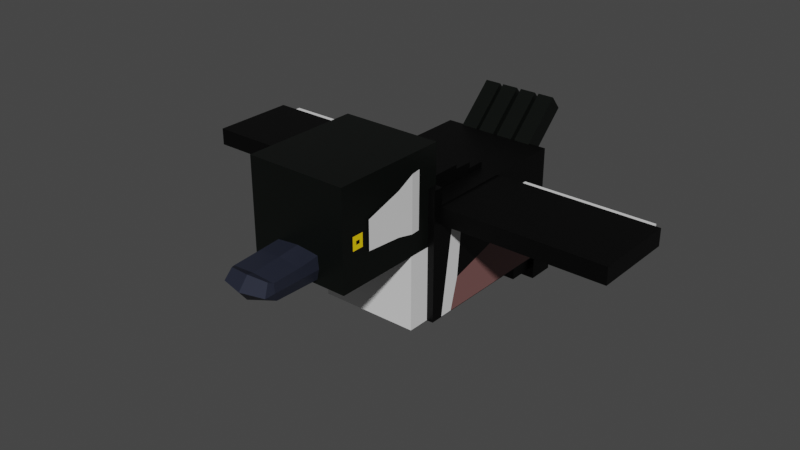 # Source: Fast_Duck_GFX.blend  (saved by Blender 3.0.42; exported with 4.5.12 LTS)
import bpy
from mathutils import Matrix  # noqa: F401  (used for matrix-valued properties, if any)

bpy.ops.wm.read_factory_settings(use_empty=True)
scene = bpy.context.scene
scene.name = 'Scene'

# ---- collections
col_model = bpy.data.collections.new('Model'); scene.collection.children.link(col_model)
col_pic = bpy.data.collections.new('Pic'); scene.collection.children.link(col_pic)

# ---- materials (node trees are filled in below, after node groups)
mat_face = bpy.data.materials.new('Face')
mat_face.alpha_threshold = 0.0
mat_face.use_transparent_shadow = False
mat_face.line_color = (0.0, 0.0, 0.0, 1.0)
mat_body = bpy.data.materials.new('Body')
mat_body.use_transparent_shadow = False
mat_white = bpy.data.materials.new('White')
mat_white.use_transparent_shadow = False
mat_yellow = bpy.data.materials.new('Yellow')
mat_yellow.use_transparent_shadow = False
mat_dark_yellow = bpy.data.materials.new('Dark Yellow')
mat_dark_yellow.use_transparent_shadow = False
mat_legs = bpy.data.materials.new('Legs')
mat_legs.use_transparent_shadow = False
mat_feet = bpy.data.materials.new('Feet')
mat_feet.use_transparent_shadow = False
mat_beak = bpy.data.materials.new('Beak')
mat_beak.use_transparent_shadow = False
mat_feathers = bpy.data.materials.new('Feathers')
mat_feathers.use_transparent_shadow = False

# ---- material node trees
mat_face.use_nodes = True; mat_face.node_tree.nodes.clear()
_N = mat_face.node_tree.nodes; _L = mat_face.node_tree.links
n0 = _N.new('ShaderNodeOutputMaterial'); n0.name = 'Material Output'; n0.location = (300, 300)
n1 = _N.new('ShaderNodeBsdfPrincipled'); n1.name = 'Principled BSDF'; n1.location = (10, 300)
n1.distribution = 'GGX'
n1.subsurface_method = 'BURLEY'
n1.inputs[0].default_value = (0.005605, 0.007499, 0.006049, 1.0)
n1.inputs[1].default_value = 0.5
n1.inputs[2].default_value = 0.4
n1.inputs[3].default_value = 1.45
n1.inputs[27].default_value = (0.0, 0.0, 0.0, 1.0)
n1.inputs[28].default_value = 1.0
_L.new(n1.outputs[0], n0.inputs[0])
n0.is_active_output = True
mat_body.use_nodes = True; mat_body.node_tree.nodes.clear()
_N = mat_body.node_tree.nodes; _L = mat_body.node_tree.links
n0 = _N.new('ShaderNodeBsdfPrincipled'); n0.name = 'Principled BSDF'; n0.location = (10, 300)
n0.distribution = 'GGX'
n0.subsurface_method = 'BURLEY'
n0.inputs[0].default_value = (0.0, 0.0, 0.0, 1.0)
n0.inputs[1].default_value = 0.5
n0.inputs[3].default_value = 1.45
n0.inputs[27].default_value = (0.0, 0.0, 0.0, 1.0)
n0.inputs[28].default_value = 1.0
n1 = _N.new('ShaderNodeOutputMaterial'); n1.name = 'Material Output'; n1.location = (300, 300)
_L.new(n0.outputs[0], n1.inputs[0])
n1.is_active_output = True
mat_white.use_nodes = True; mat_white.node_tree.nodes.clear()
_N = mat_white.node_tree.nodes; _L = mat_white.node_tree.links
n0 = _N.new('ShaderNodeBsdfPrincipled'); n0.name = 'Principled BSDF'; n0.location = (10, 300)
n0.distribution = 'GGX'
n0.subsurface_method = 'BURLEY'
n0.inputs[3].default_value = 1.45
n0.inputs[27].default_value = (0.0, 0.0, 0.0, 1.0)
n0.inputs[28].default_value = 1.0
n1 = _N.new('ShaderNodeOutputMaterial'); n1.name = 'Material Output'; n1.location = (300, 300)
_L.new(n0.outputs[0], n1.inputs[0])
n1.is_active_output = True
mat_yellow.use_nodes = True; mat_yellow.node_tree.nodes.clear()
_N = mat_yellow.node_tree.nodes; _L = mat_yellow.node_tree.links
n0 = _N.new('ShaderNodeBsdfPrincipled'); n0.name = 'Principled BSDF'; n0.location = (10, 300)
n0.distribution = 'GGX'
n0.subsurface_method = 'BURLEY'
n0.inputs[0].default_value = (1.0, 0.6724, 0.0, 1.0)
n0.inputs[3].default_value = 1.45
n0.inputs[27].default_value = (0.0, 0.0, 0.0, 1.0)
n0.inputs[28].default_value = 1.0
n1 = _N.new('ShaderNodeOutputMaterial'); n1.name = 'Material Output'; n1.location = (300, 300)
_L.new(n0.outputs[0], n1.inputs[0])
n1.is_active_output = True
mat_dark_yellow.use_nodes = True; mat_dark_yellow.node_tree.nodes.clear()
_N = mat_dark_yellow.node_tree.nodes; _L = mat_dark_yellow.node_tree.links
n0 = _N.new('ShaderNodeBsdfPrincipled'); n0.name = 'Principled BSDF'; n0.location = (10, 300)
n0.distribution = 'GGX'
n0.subsurface_method = 'BURLEY'
n0.inputs[0].default_value = (1.0, 0.4793, 0.0, 1.0)
n0.inputs[3].default_value = 1.45
n0.inputs[27].default_value = (0.0, 0.0, 0.0, 1.0)
n0.inputs[28].default_value = 1.0
n1 = _N.new('ShaderNodeOutputMaterial'); n1.name = 'Material Output'; n1.location = (300, 300)
_L.new(n0.outputs[0], n1.inputs[0])
n1.is_active_output = True
mat_legs.use_nodes = True; mat_legs.node_tree.nodes.clear()
_N = mat_legs.node_tree.nodes; _L = mat_legs.node_tree.links
n0 = _N.new('ShaderNodeBsdfPrincipled'); n0.name = 'Principled BSDF'; n0.location = (10, 300)
n0.distribution = 'GGX'
n0.subsurface_method = 'BURLEY'
n0.inputs[0].default_value = (0.2747, 0.1329, 0.06848, 1.0)
n0.inputs[3].default_value = 1.45
n0.inputs[13].default_value = 0.0
n0.inputs[27].default_value = (0.0, 0.0, 0.0, 1.0)
n0.inputs[28].default_value = 1.0
n1 = _N.new('ShaderNodeOutputMaterial'); n1.name = 'Material Output'; n1.location = (300, 300)
_L.new(n0.outputs[0], n1.inputs[0])
n1.is_active_output = True
mat_feet.use_nodes = True; mat_feet.node_tree.nodes.clear()
_N = mat_feet.node_tree.nodes; _L = mat_feet.node_tree.links
n0 = _N.new('ShaderNodeBsdfPrincipled'); n0.name = 'Principled BSDF'; n0.location = (10, 300)
n0.distribution = 'GGX'
n0.subsurface_method = 'BURLEY'
n0.inputs[0].default_value = (0.1746, 0.08438, 0.04519, 1.0)
n0.inputs[3].default_value = 1.45
n0.inputs[13].default_value = 0.0
n0.inputs[27].default_value = (0.0, 0.0, 0.0, 1.0)
n0.inputs[28].default_value = 1.0
n1 = _N.new('ShaderNodeOutputMaterial'); n1.name = 'Material Output'; n1.location = (300, 300)
_L.new(n0.outputs[0], n1.inputs[0])
n1.is_active_output = True
mat_beak.use_nodes = True; mat_beak.node_tree.nodes.clear()
_N = mat_beak.node_tree.nodes; _L = mat_beak.node_tree.links
n0 = _N.new('ShaderNodeBsdfPrincipled'); n0.name = 'Principled BSDF'; n0.location = (10, 300)
n0.distribution = 'GGX'
n0.subsurface_method = 'RANDOM_WALK_SKIN'
n0.inputs[0].default_value = (0.025, 0.02949, 0.04955, 1.0)
n0.inputs[1].default_value = 0.3805
n0.inputs[3].default_value = 1.45
n0.inputs[27].default_value = (0.0, 0.0, 0.0, 1.0)
n0.inputs[28].default_value = 1.0
n1 = _N.new('ShaderNodeOutputMaterial'); n1.name = 'Material Output'; n1.location = (300, 300)
_L.new(n0.outputs[0], n1.inputs[0])
n1.is_active_output = True
mat_feathers.use_nodes = True; mat_feathers.node_tree.nodes.clear()
_N = mat_feathers.node_tree.nodes; _L = mat_feathers.node_tree.links
n0 = _N.new('ShaderNodeBsdfPrincipled'); n0.name = 'Principled BSDF'; n0.location = (10, 300)
n0.distribution = 'GGX'
n0.subsurface_method = 'RANDOM_WALK_SKIN'
n0.inputs[0].default_value = (0.1946, 0.09084, 0.0865, 1.0)
n0.inputs[3].default_value = 1.45
n0.inputs[27].default_value = (0.0, 0.0, 0.0, 1.0)
n0.inputs[28].default_value = 1.0
n1 = _N.new('ShaderNodeOutputMaterial'); n1.name = 'Material Output'; n1.location = (300, 300)
_L.new(n0.outputs[0], n1.inputs[0])
n1.is_active_output = True

# ---- world
world_world = bpy.data.worlds.new('World'); scene.world = world_world
world_world.use_nodes = True; world_world.node_tree.nodes.clear()
_N = world_world.node_tree.nodes; _L = world_world.node_tree.links
n0 = _N.new('ShaderNodeOutputWorld'); n0.name = 'World Output'; n0.location = (300, 300)
n1 = _N.new('ShaderNodeBackground'); n1.name = 'Background'; n1.location = (10, 300)
n1.inputs[0].default_value = (0.05088, 0.05088, 0.05088, 1.0)
_L.new(n1.outputs[0], n0.inputs[0])
n0.is_active_output = True
world_world.color = (0.05088, 0.05088, 0.05088)
world_world.use_sun_shadow = False
world_world.sun_shadow_jitter_overblur = 0.0

# ---- meshes
me_cube_001 = bpy.data.meshes.new('Cube.001')
me_cube_001.from_pydata([(-0.08909, -0.09483, 0.05741), (-0.06182, -0.1349, -0.08909), (-0.08909, 0.109, 0.05741), (-0.06182, 0.09064, -0.08909), (0.07848, -0.1689, 0.04022), (0.06182, -0.1349, -0.08909), (0.08909, 0.1104, 0.05885), (0.06182, 0.09064, -0.08909), (0.07848, -0.1689, -0.08901), (0.08909, 0.1318, -0.08829), (-0.08909, -0.109, -0.08798), (-0.08909, 0.1304, -0.08798), (-0.07848, -0.1689, 0.04022), (-0.07848, -0.1689, -0.08901), (-0.08909, 0.1336, 0.08909), (-0.08909, 0.1336, -0.08909), (-0.08909, -0.1336, -0.08909), (0.08909, -0.1139, -0.08829), (-0.08909, -0.1336, 0.08909), (0.08909, -0.09233, 0.05885), (-0.07848, -0.1336, -0.08901), (0.07848, -0.1336, -0.08901), (-0.07848, -0.1336, 0.04022), (0.07848, -0.1336, 0.04022), (0.08909, -0.1336, -0.08909), (0.08909, 0.1336, -0.08909), (0.08909, 0.1336, 0.08909), (0.08909, -0.1336, 0.08909), (-0.07861, -0.3032, 0.1783), (-0.07861, -0.3032, 0.02789), (-0.07861, -0.1176, 0.1783), (-0.07861, -0.1176, 0.02789), (0.07861, -0.3032, 0.1783), (0.07861, -0.3032, 0.02789), (0.07861, -0.1176, 0.1783), (0.07861, -0.1176, 0.02789), (0.03607, 0.119, 0.0791), (0.03607, 0.1372, 0.05697), (0.03607, 0.1906, 0.147), (0.03607, 0.2088, 0.1249), (0.06239, 0.119, 0.0791), (0.06239, 0.1372, 0.05697), (0.06239, 0.1906, 0.147), (0.06239, 0.2088, 0.1249), (0.03379, 0.1266, -0.08839), (0.03379, 0.1266, -0.1329), (0.03379, 0.1711, -0.08839), (0.03379, 0.1711, -0.1329), (0.08619, 0.1266, -0.08839), (0.08619, 0.1266, -0.1329), (0.08619, 0.1711, -0.08839), (0.08619, 0.1711, -0.1329), (-0.0855, 0.1266, -0.08839), (-0.0855, 0.1266, -0.1329), (-0.0855, 0.1711, -0.08839), (-0.0855, 0.1711, -0.1329), (-0.03309, 0.1266, -0.08839), (-0.03309, 0.1266, -0.1329), (-0.03309, 0.1711, -0.08839), (-0.03309, 0.1711, -0.1329), (0.04159, 0.08243, -0.08745), (0.04159, 0.08243, -0.1182), (0.04159, 0.127, -0.08745), (0.04159, 0.127, -0.1182), (0.0784, 0.08243, -0.08745), (0.0784, 0.08243, -0.1182), (0.0784, 0.127, -0.08745), (0.0784, 0.127, -0.1182), (-0.08009, 0.08243, -0.08745), (-0.08009, 0.08243, -0.1182), (-0.08009, 0.127, -0.08745), (-0.08009, 0.127, -0.1182), (-0.04328, 0.08243, -0.08745), (-0.04328, 0.08243, -0.1182), (-0.04328, 0.127, -0.08745), (-0.04328, 0.127, -0.1182), (0.08066, -0.2561, 0.1182), (0.08066, -0.2561, 0.07323), (-0.08068, -0.2561, 0.1182), (-0.08068, -0.2561, 0.07323), (0.07683, -0.1386, 0.1517), (-0.07796, -0.1386, 0.1517), (-0.07772, -0.1388, 0.0613), (0.07674, -0.1388, 0.0613), (-0.03255, -0.3751, 0.03618), (-0.03373, -0.2815, 0.03496), (0.03171, -0.3742, 0.03577), (0.03345, -0.2814, 0.03483), (-0.08909, -0.1336, 0.1154), (-0.08909, -0.1336, 0.08867), (-0.08909, -0.1176, 0.1154), (-0.08909, -0.1176, 0.08867), (0.08909, -0.1336, 0.1154), (0.08909, -0.1336, 0.08867), (0.08909, -0.1176, 0.1154), (0.08909, -0.1176, 0.08867), (-0.05764, -0.01404, 0.09861), (-0.05764, -0.01404, 0.08919), (-0.05764, 0.016, 0.09861), (-0.05764, 0.016, 0.08919), (0.05764, -0.01404, 0.09861), (0.05764, -0.01404, 0.08919), (0.05764, 0.016, 0.09861), (0.05764, 0.016, 0.08919), (-0.05764, -0.117, 0.1144), (-0.05764, -0.117, 0.08693), (-0.05764, -0.0445, 0.1144), (-0.05764, -0.0445, 0.08693), (0.05764, -0.117, 0.1144), (0.05764, -0.117, 0.08693), (0.05764, -0.0445, 0.1144), (0.05764, -0.0445, 0.08693), (-0.05764, -0.04345, 0.1079), (-0.05764, -0.04345, 0.08929), (-0.05764, -0.0134, 0.1079), (-0.05764, -0.0134, 0.08929), (0.05764, -0.04345, 0.1079), (0.05764, -0.04345, 0.08929), (0.05764, -0.0134, 0.1079), (0.05764, -0.0134, 0.08929), (-0.03658, -0.3386, 0.05095), (-0.03433, -0.2698, 0.07369), (-0.03707, -0.2799, 0.05153), (0.0366, -0.3356, 0.05098), (0.03432, -0.2698, 0.07369), (0.03707, -0.2799, 0.05153), (-0.03118, -0.3884, 0.06727), (-0.03608, -0.3979, 0.05036), (0.03187, -0.3876, 0.06771), (0.03607, -0.3975, 0.05037), (0.03544, -0.3813, 0.06522), (-0.03524, -0.3813, 0.06511), (-0.03622, -0.3811, 0.05053), (-0.03604, -0.3354, 0.06758), (0.03621, -0.381, 0.05053), (0.03605, -0.3354, 0.06758), (0.08066, -0.17, 0.1505), (-0.08068, -0.17, 0.1506), (0.08066, -0.17, 0.06278), (-0.08068, -0.17, 0.06215), (0.08909, 0.1318, 0.02083), (0.08909, -0.09248, -0.08909), (0.08909, -0.09228, -0.08829), (0.08909, -0.07905, -0.03882), (-0.08909, -0.09141, -0.08909), (-0.08909, 0.1304, 0.0206), (-0.08909, -0.09141, -0.08798), (-0.08909, -0.07942, -0.03972), (0.08909, -0.07061, 0.05885), (-0.08909, -0.07355, 0.05741), (0.08066, -0.1974, 0.06896), (-0.08068, -0.1974, 0.06724), (0.08066, -0.1974, 0.1366), (-0.08068, -0.1974, 0.1369), (0.0, -0.3032, 0.02789), (0.0, -0.1176, 0.1783), (0.0, -0.1176, 0.02789), (0.0, -0.3032, 0.1783), (-1.015e-05, -0.2384, 0.06759), (-1.015e-05, -0.133, 0.1521), (-1.016e-05, -0.1337, 0.03869), (-1.016e-05, -0.2384, 0.1238), (-0.0002104, -0.3944, 0.0344), (2.355e-06, -0.2748, 0.03352), (2.355e-06, -0.4072, 0.05052), (5.167e-06, -0.3364, 0.05111), (-1.057e-05, -0.2658, 0.07842), (-3.841e-07, -0.2758, 0.05202), (0.0001559, -0.3917, 0.06916), (2.355e-06, -0.3816, 0.05048), (1.313e-05, -0.3362, 0.07073), (5.167e-06, -0.3817, 0.06738), (-1.015e-05, -0.1611, 0.05035), (-1.016e-05, -0.1611, 0.1631), (-1.015e-05, -0.2001, 0.1421), (-1.016e-05, -0.2005, 0.06209), (-0.07965, -0.2734, 0.092), (-0.07965, -0.2734, 0.0969), (-0.07965, -0.2793, 0.092), (-0.07965, -0.2793, 0.0969), (0.07965, -0.2734, 0.092), (0.07965, -0.2734, 0.0969), (0.07965, -0.2793, 0.092), (0.07965, -0.2793, 0.0969), (0.07965, -0.2855, 0.1048), (0.07965, -0.2855, 0.08415), (-0.07939, -0.287, 0.1055), (-0.07939, -0.287, 0.08488), (0.07965, -0.2671, 0.1048), (-0.07939, -0.2685, 0.1055), (-0.07939, -0.2685, 0.08488), (0.07965, -0.2671, 0.08415), (-0.08011, -0.2734, 0.092), (-0.08011, -0.2734, 0.0969), (-0.08011, -0.2793, 0.092), (-0.08011, -0.2793, 0.0969), (0.08011, -0.2734, 0.092), (0.08011, -0.2734, 0.0969), (0.08011, -0.2793, 0.092), (0.08011, -0.2793, 0.0969), (0.003495, 0.119, 0.0791), (0.003495, 0.1372, 0.05697), (0.003495, 0.1906, 0.147), (0.003495, 0.2088, 0.1249), (0.02982, 0.119, 0.0791), (0.02982, 0.1372, 0.05697), (0.02982, 0.1906, 0.147), (0.02982, 0.2088, 0.1249), (0.07678, -0.1387, 0.1065), (0.08066, -0.2561, 0.09569), (-0.08068, -0.2561, 0.09569), (-0.07784, -0.1387, 0.1065), (0.08066, -0.17, 0.1053), (-0.08068, -0.17, 0.105), (-1.016e-05, -0.1334, 0.09539), (-1.016e-05, -0.2384, 0.09569), (-0.02988, 0.119, 0.0791), (-0.02988, 0.1372, 0.05697), (-0.02988, 0.1906, 0.147), (-0.02988, 0.2088, 0.1249), (-0.003558, 0.119, 0.0791), (-0.003558, 0.1372, 0.05697), (-0.003558, 0.1906, 0.147), (-0.003558, 0.2088, 0.1249), (-0.06187, 0.119, 0.0791), (-0.06187, 0.1372, 0.05697), (-0.06187, 0.1906, 0.147), (-0.06187, 0.2088, 0.1249), (-0.03555, 0.119, 0.0791), (-0.03555, 0.1372, 0.05697), (-0.03555, 0.1906, 0.147), (-0.03555, 0.2088, 0.1249)], [], [(18, 27, 26, 14), (15, 14, 26, 25), (9, 140, 143, 142), (5, 1, 3, 7), (10, 0, 149, 147, 146), (8, 4, 12, 13), (5, 7, 25, 141, 24), (1, 5, 24, 16), (7, 3, 15, 25), (3, 1, 16, 144, 15), (0, 10, 16, 18), (11, 145, 2, 14, 15), (2, 149, 0, 18, 14), (10, 146, 144, 16), (21, 20, 16, 24), (20, 22, 18, 16), (23, 21, 24, 27), (22, 23, 27, 18), (8, 13, 20, 21), (13, 12, 22, 20), (4, 8, 21, 23), (12, 4, 23, 22), (9, 142, 141, 25), (6, 140, 9, 25, 26), (17, 19, 27, 24), (19, 148, 6, 26, 27), (33, 35, 34, 32), (154, 33, 32, 157), (172, 160, 83, 138), (154, 29, 31, 156), (29, 28, 30, 31), (154, 157, 28, 29), (36, 40, 42, 38), (39, 38, 42, 43), (43, 42, 40, 41), (41, 37, 39, 43), (37, 36, 38, 39), (41, 40, 36, 37), (44, 48, 50, 46), (47, 46, 50, 51), (51, 50, 48, 49), (49, 45, 47, 51), (45, 44, 46, 47), (49, 48, 44, 45), (52, 56, 58, 54), (55, 54, 58, 59), (59, 58, 56, 57), (57, 53, 55, 59), (53, 52, 54, 55), (57, 56, 52, 53), (60, 64, 66, 62), (63, 62, 66, 67), (67, 66, 64, 65), (65, 61, 63, 67), (61, 60, 62, 63), (65, 64, 60, 61), (68, 72, 74, 70), (71, 70, 74, 75), (75, 74, 72, 73), (73, 69, 71, 75), (69, 68, 70, 71), (73, 72, 68, 69), (165, 167, 125, 123), (162, 163, 87, 86), (215, 209, 76, 161), (172, 139, 82, 160), (215, 161, 78, 210), (135, 124, 166, 170), (129, 125, 167, 164), (125, 167, 166, 124), (162, 84, 85, 163), (84, 127, 122, 85), (162, 164, 127, 84), (88, 92, 94, 90), (91, 90, 94, 95), (95, 94, 92, 93), (93, 89, 91, 95), (89, 88, 90, 91), (93, 92, 88, 89), (96, 100, 102, 98), (99, 98, 102, 103), (103, 102, 100, 101), (101, 97, 99, 103), (97, 96, 98, 99), (101, 100, 96, 97), (104, 108, 110, 106), (107, 106, 110, 111), (111, 110, 108, 109), (109, 105, 107, 111), (105, 104, 106, 107), (109, 108, 104, 105), (112, 116, 118, 114), (115, 114, 118, 119), (119, 118, 116, 117), (117, 113, 115, 119), (113, 112, 114, 115), (117, 116, 112, 113), (129, 134, 130, 128), (128, 130, 171, 168), (87, 163, 167, 125), (165, 120, 122, 167), (120, 133, 121, 122), (165, 170, 133, 120), (164, 127, 132, 169), (127, 126, 131, 132), (164, 168, 126, 127), (212, 208, 80, 136), (175, 172, 138, 150), (169, 132, 120, 165), (132, 131, 133, 120), (169, 171, 131, 132), (169, 134, 130, 171), (134, 123, 135, 130), (130, 135, 170, 171), (152, 136, 173, 174), (123, 125, 124, 135), (213, 137, 81, 211), (150, 138, 212, 209, 77), (32, 34, 155, 157), (175, 151, 139, 172), (162, 86, 129, 164), (141, 142, 17, 24), (142, 143, 148, 19, 17), (146, 147, 145, 11), (144, 146, 11, 15), (148, 143, 140, 6), (147, 149, 2, 145), (76, 152, 174, 161), (158, 79, 151, 175), (208, 214, 159, 80), (153, 174, 173, 137), (35, 156, 155, 34), (131, 171, 170, 133), (158, 175, 150, 77), (126, 168, 171, 131), (133, 170, 166, 121), (122, 121, 166, 167), (169, 165, 123, 134), (127, 164, 167, 122), (85, 122, 167, 163), (164, 129, 128, 168), (165, 123, 135, 170), (78, 161, 174, 153), (86, 87, 125, 129), (137, 173, 159, 81), (211, 81, 159, 214), (164, 169, 134, 129), (136, 80, 159, 173), (28, 157, 155, 30), (31, 30, 155, 156), (154, 156, 35, 33), (177, 179, 178, 176), (197, 199, 198, 196), (183, 199, 197, 181), (180, 196, 198, 182), (187, 186, 189, 190), (193, 192, 194, 195), (179, 177, 193, 195), (176, 178, 194, 192), (178, 179, 195, 194), (177, 176, 192, 193), (181, 197, 196, 180), (182, 198, 199, 183), (185, 191, 188, 184), (181, 180, 182, 183), (200, 204, 206, 202), (203, 202, 206, 207), (207, 206, 204, 205), (205, 201, 203, 207), (201, 200, 202, 203), (205, 204, 200, 201), (82, 211, 214, 160), (209, 212, 136, 152, 76), (83, 160, 214, 208), (139, 213, 211, 82), (210, 213, 139, 151, 79), (138, 83, 208, 212), (158, 215, 210, 79), (158, 77, 209, 215), (216, 220, 222, 218), (219, 218, 222, 223), (223, 222, 220, 221), (221, 217, 219, 223), (217, 216, 218, 219), (221, 220, 216, 217), (224, 228, 230, 226), (227, 226, 230, 231), (231, 230, 228, 229), (229, 225, 227, 231), (225, 224, 226, 227), (229, 228, 224, 225), (210, 78, 153, 137, 213)])
me_cube_001.polygons.foreach_set('material_index', [1, 1, 8, 1, 2, 2, 1, 1, 1, 1, 1, 1, 1, 1, 1, 1, 1, 1, 2, 2, 2, 1, 1, 1, 1, 1, 0, 0, 1, 0, 0, 0, 0, 0, 0, 0, 0, 0, 1, 1, 1, 1, 1, 1, 1, 1, 1, 1, 1, 1, 1, 1, 1, 1, 1, 1, 1, 1, 1, 1, 1, 1, 7, 7, 1, 1, 1, 7, 7, 1, 7, 7, 7, 1, 1, 1, 1, 1, 1, 1, 1, 1, 1, 1, 1, 1, 1, 1, 1, 1, 1, 1, 1, 1, 1, 1, 1, 7, 7, 1, 7, 7, 7, 7, 7, 7, 2, 1, 7, 7, 7, 7, 7, 7, 1, 7, 2, 2, 0, 1, 7, 1, 2, 8, 1, 1, 1, 1, 1, 1, 1, 0, 7, 1, 7, 7, 1, 7, 7, 1, 7, 7, 1, 7, 1, 1, 7, 1, 0, 0, 0, 1, 1, 1, 1, 3, 1, 1, 1, 1, 1, 1, 1, 3, 1, 0, 0, 0, 0, 0, 0, 1, 2, 1, 2, 2, 2, 1, 1, 0, 0, 0, 0, 0, 0, 0, 0, 0, 0, 0, 0, 2])
_uv = me_cube_001.uv_layers.new(name='UVMap')
_uv.uv.foreach_set('vector', [0.625, 0.5, 0.875, 0.5, 0.875, 0.75, 0.625, 0.75, 0.375, 0.75, 0.625, 0.75, 0.625, 1.0, 0.375, 1.0, 0.3968, 0.02177, 0.5499, 0.02177, 0.4662, 0.1989, 0.3968, 0.2113, 0.1497, 0.5247, 0.3503, 0.5247, 0.3503, 0.7253, 0.1497, 0.7253, 0.398, 0.523, 0.602, 0.523, 0.602, 0.5562, 0.4657, 0.5507, 0.398, 0.5395, 0.4119, 0.2869, 0.5881, 0.2869, 0.5881, 0.4631, 0.4119, 0.4631, 0.1497, 0.5247, 0.1497, 0.7253, 0.125, 0.75, 0.125, 0.5385, 0.125, 0.5, 0.3503, 0.5247, 0.1497, 0.5247, 0.125, 0.5, 0.375, 0.5, 0.1497, 0.7253, 0.3503, 0.7253, 0.375, 0.75, 0.125, 0.75, 0.3503, 0.7253, 0.3503, 0.5247, 0.375, 0.5, 0.375, 0.5395, 0.375, 0.75, 0.602, 0.523, 0.398, 0.523, 0.375, 0.5, 0.625, 0.5, 0.398, 0.727, 0.5504, 0.727, 0.602, 0.727, 0.625, 0.75, 0.375, 0.75, 0.602, 0.727, 0.602, 0.5562, 0.602, 0.523, 0.625, 0.5, 0.625, 0.75, 0.398, 0.523, 0.398, 0.5395, 0.375, 0.5395, 0.375, 0.5, 0.4119, 0.2869, 0.4119, 0.4631, 0.375, 0.5, 0.375, 0.25, 0.4119, 0.4631, 0.5881, 0.4631, 0.625, 0.5, 0.375, 0.5, 0.5881, 0.2869, 0.4119, 0.2869, 0.375, 0.25, 0.625, 0.25, 0.5881, 0.4631, 0.5881, 0.2869, 0.625, 0.25, 0.625, 0.5, 0.4119, 0.2869, 0.4119, 0.4631, 0.4119, 0.4631, 0.4119, 0.2869, 0.4119, 0.4631, 0.5881, 0.4631, 0.5881, 0.4631, 0.4119, 0.4631, 0.5881, 0.2869, 0.4119, 0.2869, 0.4119, 0.2869, 0.5881, 0.2869, 0.5881, 0.4631, 0.5881, 0.2869, 0.5881, 0.2869, 0.5881, 0.4631, 0.3968, 0.02177, 0.3968, 0.2113, 0.375, 0.2115, 0.375, 0.0, 0.6032, 0.02177, 0.5499, 0.02177, 0.3968, 0.02177, 0.375, 0.0, 0.625, 0.0, 0.3968, 0.2282, 0.6032, 0.2282, 0.625, 0.25, 0.375, 0.25, 0.6032, 0.2282, 0.6032, 0.1981, 0.6032, 0.02177, 0.625, 0.0, 0.625, 0.25, 0.375, 0.5, 0.375, 0.75, 0.625, 0.75, 0.625, 0.5, 0.375, 0.375, 0.375, 0.5, 0.625, 0.5, 0.625, 0.375, 0.25, 0.625, 0.25, 0.75, 0.375, 0.75, 0.375, 0.602, 0.25, 0.5, 0.375, 0.5, 0.375, 0.75, 0.25, 0.75, 0.375, 0.5, 0.625, 0.5, 0.625, 0.75, 0.375, 0.75, 0.375, 0.375, 0.625, 0.375, 0.625, 0.5, 0.375, 0.5, 0.625, 0.5, 0.875, 0.5, 0.875, 0.75, 0.625, 0.75, 0.375, 0.75, 0.625, 0.75, 0.875, 0.75, 0.375, 0.0, 0.375, 0.0, 0.625, 0.0, 0.625, 0.25, 0.375, 0.25, 0.125, 0.5, 0.375, 0.5, 0.375, 0.75, 0.125, 0.75, 0.375, 0.5, 0.625, 0.5, 0.625, 0.75, 0.375, 0.75, 0.375, 0.25, 0.625, 0.25, 0.625, 0.5, 0.375, 0.5, 0.625, 0.5, 0.875, 0.5, 0.875, 0.75, 0.625, 0.75, 0.375, 0.75, 0.625, 0.75, 0.625, 1.0, 0.375, 1.0, 0.375, 0.0, 0.625, 0.0, 0.625, 0.25, 0.375, 0.25, 0.125, 0.5, 0.375, 0.5, 0.375, 0.75, 0.125, 0.75, 0.375, 0.5, 0.625, 0.5, 0.625, 0.75, 0.375, 0.75, 0.375, 0.25, 0.625, 0.25, 0.625, 0.5, 0.375, 0.5, 0.625, 0.5, 0.875, 0.5, 0.875, 0.75, 0.625, 0.75, 0.375, 0.75, 0.625, 0.75, 0.625, 1.0, 0.375, 1.0, 0.375, 0.0, 0.625, 0.0, 0.625, 0.25, 0.375, 0.25, 0.125, 0.5, 0.375, 0.5, 0.375, 0.75, 0.125, 0.75, 0.375, 0.5, 0.625, 0.5, 0.625, 0.75, 0.375, 0.75, 0.375, 0.25, 0.625, 0.25, 0.625, 0.5, 0.375, 0.5, 0.625, 0.5, 0.875, 0.5, 0.875, 0.75, 0.625, 0.75, 0.375, 0.75, 0.625, 0.75, 0.625, 1.0, 0.375, 1.0, 0.375, 0.0, 0.625, 0.0, 0.625, 0.25, 0.375, 0.25, 0.125, 0.5, 0.375, 0.5, 0.375, 0.75, 0.125, 0.75, 0.375, 0.5, 0.625, 0.5, 0.625, 0.75, 0.375, 0.75, 0.375, 0.25, 0.625, 0.25, 0.625, 0.5, 0.375, 0.5, 0.625, 0.5, 0.875, 0.5, 0.875, 0.75, 0.625, 0.75, 0.375, 0.75, 0.625, 0.75, 0.625, 1.0, 0.375, 1.0, 0.375, 0.0, 0.625, 0.0, 0.625, 0.25, 0.375, 0.25, 0.125, 0.5, 0.375, 0.5, 0.375, 0.75, 0.125, 0.75, 0.375, 0.5, 0.625, 0.5, 0.625, 0.75, 0.375, 0.75, 0.375, 0.25, 0.625, 0.25, 0.625, 0.5, 0.375, 0.5, 0.25, 0.5, 0.25, 0.75, 0.375, 0.75, 0.375, 0.5, 0.25, 0.5, 0.25, 0.75, 0.375, 0.75, 0.375, 0.5, 0.5, 0.375, 0.5, 0.5, 0.625, 0.5, 0.625, 0.375, 0.25, 0.625, 0.375, 0.602, 0.375, 0.75, 0.25, 0.75, 0.5, 0.375, 0.625, 0.375, 0.625, 0.5, 0.5, 0.5, 0.625, 0.5, 0.625, 0.75, 0.75, 0.75, 0.75, 0.5, 0.625, 0.5, 0.625, 0.75, 0.75, 0.75, 0.75, 0.5, 0.375, 0.75, 0.375, 0.875, 0.625, 0.875, 0.625, 0.75, 0.25, 0.5, 0.375, 0.5, 0.375, 0.75, 0.25, 0.75, 0.375, 0.5, 0.625, 0.5, 0.625, 0.75, 0.375, 0.75, 0.375, 0.375, 0.625, 0.375, 0.625, 0.5, 0.375, 0.5, 0.625, 0.5, 0.875, 0.5, 0.875, 0.75, 0.625, 0.75, 0.375, 0.75, 0.625, 0.75, 0.625, 1.0, 0.375, 1.0, 0.375, 0.0, 0.625, 0.0, 0.625, 0.25, 0.375, 0.25, 0.125, 0.5, 0.375, 0.5, 0.375, 0.75, 0.125, 0.75, 0.375, 0.5, 0.625, 0.5, 0.625, 0.75, 0.375, 0.75, 0.375, 0.25, 0.625, 0.25, 0.625, 0.5, 0.375, 0.5, 0.625, 0.5, 0.875, 0.5, 0.875, 0.75, 0.625, 0.75, 0.375, 0.75, 0.625, 0.75, 0.625, 1.0, 0.375, 1.0, 0.375, 0.0, 0.625, 0.0, 0.625, 0.25, 0.375, 0.25, 0.125, 0.5, 0.375, 0.5, 0.375, 0.75, 0.125, 0.75, 0.375, 0.5, 0.625, 0.5, 0.625, 0.75, 0.375, 0.75, 0.375, 0.25, 0.625, 0.25, 0.625, 0.5, 0.375, 0.5, 0.625, 0.5, 0.875, 0.5, 0.875, 0.75, 0.625, 0.75, 0.375, 0.75, 0.625, 0.75, 0.625, 1.0, 0.375, 1.0, 0.375, 0.0, 0.625, 0.0, 0.625, 0.25, 0.375, 0.25, 0.125, 0.5, 0.375, 0.5, 0.375, 0.75, 0.125, 0.75, 0.375, 0.5, 0.625, 0.5, 0.625, 0.75, 0.375, 0.75, 0.375, 0.25, 0.625, 0.25, 0.625, 0.5, 0.375, 0.5, 0.625, 0.5, 0.875, 0.5, 0.875, 0.75, 0.625, 0.75, 0.375, 0.75, 0.625, 0.75, 0.625, 1.0, 0.375, 1.0, 0.375, 0.0, 0.625, 0.0, 0.625, 0.25, 0.375, 0.25, 0.125, 0.5, 0.375, 0.5, 0.375, 0.75, 0.125, 0.75, 0.375, 0.5, 0.625, 0.5, 0.625, 0.75, 0.375, 0.75, 0.375, 0.25, 0.625, 0.25, 0.625, 0.5, 0.375, 0.5, 0.375, 0.5, 0.375, 0.75, 0.625, 0.75, 0.625, 0.5, 0.625, 0.5, 0.625, 0.75, 0.75, 0.75, 0.75, 0.5, 0.375, 0.75, 0.375, 0.875, 0.625, 0.875, 0.625, 0.75, 0.25, 0.5, 0.375, 0.5, 0.375, 0.75, 0.25, 0.75, 0.375, 0.5, 0.625, 0.5, 0.625, 0.75, 0.375, 0.75, 0.375, 0.375, 0.625, 0.375, 0.625, 0.5, 0.375, 0.5, 0.25, 0.5, 0.375, 0.5, 0.375, 0.75, 0.25, 0.75, 0.375, 0.5, 0.625, 0.5, 0.625, 0.75, 0.375, 0.75, 0.375, 0.375, 0.625, 0.375, 0.625, 0.5, 0.375, 0.5, 0.5, 0.602, 0.5, 0.75, 0.625, 0.75, 0.625, 0.602, 0.2499, 0.5625, 0.25, 0.625, 0.375, 0.602, 0.375, 0.5625, 0.25, 0.5, 0.375, 0.5, 0.375, 0.75, 0.25, 0.75, 0.375, 0.5, 0.625, 0.5, 0.625, 0.75, 0.375, 0.75, 0.375, 0.375, 0.625, 0.375, 0.625, 0.5, 0.375, 0.5, 0.375, 0.375, 0.375, 0.5, 0.625, 0.5, 0.625, 0.375, 0.375, 0.5, 0.375, 0.75, 0.625, 0.75, 0.625, 0.5, 0.625, 0.5, 0.625, 0.75, 0.75, 0.75, 0.75, 0.5, 0.625, 0.5625, 0.625, 0.602, 0.75, 0.625, 0.7501, 0.5625, 0.375, 0.5, 0.375, 0.75, 0.625, 0.75, 0.625, 0.5, 0.5, 0.602, 0.625, 0.602, 0.625, 0.75, 0.5, 0.75, 0.375, 0.5625, 0.375, 0.602, 0.5, 0.602, 0.5, 0.5, 0.375, 0.5, 0.625, 0.5, 0.625, 0.75, 0.75, 0.75, 0.75, 0.5, 0.2499, 0.5625, 0.375, 0.5625, 0.375, 0.602, 0.25, 0.625, 0.375, 0.375, 0.375, 0.5, 0.625, 0.5, 0.625, 0.375, 0.375, 0.2115, 0.3968, 0.2113, 0.3968, 0.2282, 0.375, 0.25, 0.3968, 0.2113, 0.4662, 0.1989, 0.6032, 0.1981, 0.6032, 0.2282, 0.3968, 0.2282, 0.398, 0.5395, 0.4657, 0.5507, 0.5504, 0.727, 0.398, 0.727, 0.375, 0.5395, 0.398, 0.5395, 0.398, 0.727, 0.375, 0.75, 0.6032, 0.1981, 0.4662, 0.1989, 0.5499, 0.02177, 0.6032, 0.02177, 0.4657, 0.5507, 0.602, 0.5562, 0.602, 0.727, 0.5504, 0.727, 0.625, 0.5, 0.625, 0.5625, 0.7501, 0.5625, 0.75, 0.5, 0.25, 0.5, 0.375, 0.5, 0.375, 0.5625, 0.2499, 0.5625, 0.5, 0.75, 0.5, 0.8749, 0.625, 0.8747, 0.625, 0.75, 0.625, 0.5625, 0.7501, 0.5625, 0.75, 0.625, 0.625, 0.602, 0.375, 0.75, 0.375, 0.875, 0.625, 0.875, 0.625, 0.75, 0.625, 0.5, 0.75, 0.5, 0.75, 0.75, 0.625, 0.75, 0.25, 0.5, 0.2499, 0.5625, 0.375, 0.5625, 0.375, 0.5, 0.625, 0.5, 0.75, 0.5, 0.75, 0.75, 0.625, 0.75, 0.625, 0.5, 0.75, 0.5, 0.75, 0.75, 0.625, 0.75, 0.375, 0.75, 0.625, 0.75, 0.625, 0.875, 0.375, 0.875, 0.25, 0.5, 0.25, 0.75, 0.375, 0.75, 0.375, 0.5, 0.625, 0.5, 0.75, 0.5, 0.75, 0.75, 0.625, 0.75, 0.375, 0.75, 0.625, 0.75, 0.625, 0.875, 0.375, 0.875, 0.375, 0.375, 0.375, 0.5, 0.625, 0.5, 0.625, 0.375, 0.375, 0.375, 0.375, 0.5, 0.625, 0.5, 0.625, 0.375, 0.625, 0.5, 0.75, 0.5, 0.7501, 0.5625, 0.625, 0.5625, 0.375, 0.5, 0.375, 0.75, 0.625, 0.75, 0.625, 0.5, 0.625, 0.602, 0.75, 0.625, 0.7497, 0.75, 0.625, 0.75, 0.5, 0.75, 0.625, 0.75, 0.625, 0.8747, 0.5, 0.8749, 0.25, 0.5, 0.25, 0.75, 0.375, 0.75, 0.375, 0.5, 0.625, 0.602, 0.625, 0.75, 0.7497, 0.75, 0.75, 0.625, 0.625, 0.5, 0.75, 0.5, 0.75, 0.75, 0.625, 0.75, 0.375, 0.75, 0.625, 0.75, 0.625, 0.875, 0.375, 0.875, 0.25, 0.5, 0.25, 0.75, 0.375, 0.75, 0.375, 0.5, 0.5075, 0.635, 0.5075, 0.615, 0.4925, 0.615, 0.4925, 0.635, 0.5075, 0.635, 0.5075, 0.615, 0.4925, 0.615, 0.4925, 0.635, 0.5075, 0.615, 0.5075, 0.615, 0.5075, 0.635, 0.5075, 0.635, 0.4925, 0.635, 0.4925, 0.635, 0.4925, 0.615, 0.4925, 0.615, 0.4686, 0.5936, 0.5314, 0.5936, 0.5314, 0.6564, 0.4686, 0.6564, 0.5075, 0.635, 0.4925, 0.635, 0.4925, 0.615, 0.5075, 0.615, 0.5075, 0.615, 0.5075, 0.635, 0.5075, 0.635, 0.5075, 0.615, 0.4925, 0.635, 0.4925, 0.615, 0.4925, 0.615, 0.4925, 0.635, 0.4925, 0.615, 0.5075, 0.615, 0.5075, 0.615, 0.4925, 0.615, 0.5075, 0.635, 0.4925, 0.635, 0.4925, 0.635, 0.5075, 0.635, 0.5075, 0.635, 0.5075, 0.635, 0.4925, 0.635, 0.4925, 0.635, 0.4925, 0.615, 0.4925, 0.615, 0.5075, 0.615, 0.5075, 0.615, 0.4686, 0.5936, 0.4686, 0.6564, 0.5314, 0.6564, 0.5314, 0.5936, 0.5075, 0.635, 0.4925, 0.635, 0.4925, 0.615, 0.5075, 0.615, 0.625, 0.5, 0.875, 0.5, 0.875, 0.75, 0.625, 0.75, 0.375, 0.75, 0.625, 0.75, 0.875, 0.75, 0.375, 0.0, 0.375, 0.0, 0.625, 0.0, 0.625, 0.25, 0.375, 0.25, 0.125, 0.5, 0.375, 0.5, 0.375, 0.75, 0.125, 0.75, 0.375, 0.5, 0.625, 0.5, 0.625, 0.75, 0.375, 0.75, 0.375, 0.25, 0.625, 0.25, 0.625, 0.5, 0.375, 0.5, 0.375, 0.75, 0.5, 0.75, 0.5, 0.8749, 0.375, 0.875, 0.5, 0.5, 0.5, 0.602, 0.625, 0.602, 0.625, 0.5625, 0.625, 0.5, 0.375, 0.75, 0.375, 0.875, 0.5, 0.8749, 0.5, 0.75, 0.375, 0.602, 0.5, 0.602, 0.5, 0.75, 0.375, 0.75, 0.5, 0.5, 0.5, 0.602, 0.375, 0.602, 0.375, 0.5625, 0.375, 0.5, 0.375, 0.602, 0.375, 0.75, 0.5, 0.75, 0.5, 0.602, 0.375, 0.375, 0.5, 0.375, 0.5, 0.5, 0.375, 0.5, 0.375, 0.375, 0.375, 0.5, 0.5, 0.5, 0.5, 0.375, 0.625, 0.5, 0.875, 0.5, 0.875, 0.75, 0.625, 0.75, 0.375, 0.75, 0.625, 0.75, 0.875, 0.75, 0.375, 0.0, 0.375, 0.0, 0.625, 0.0, 0.625, 0.25, 0.375, 0.25, 0.125, 0.5, 0.375, 0.5, 0.375, 0.75, 0.125, 0.75, 0.375, 0.5, 0.625, 0.5, 0.625, 0.75, 0.375, 0.75, 0.375, 0.25, 0.625, 0.25, 0.625, 0.5, 0.375, 0.5, 0.625, 0.5, 0.875, 0.5, 0.875, 0.75, 0.625, 0.75, 0.375, 0.75, 0.625, 0.75, 0.875, 0.75, 0.375, 0.0, 0.375, 0.0, 0.625, 0.0, 0.625, 0.25, 0.375, 0.25, 0.125, 0.5, 0.375, 0.5, 0.375, 0.75, 0.125, 0.75, 0.375, 0.5, 0.625, 0.5, 0.625, 0.75, 0.375, 0.75, 0.375, 0.25, 0.625, 0.25, 0.625, 0.5, 0.375, 0.5, 0.5, 0.5, 0.625, 0.5, 0.625, 0.5625, 0.625, 0.602, 0.5, 0.602])
me_cube_001.materials.append(mat_face)
me_cube_001.materials.append(mat_body)
me_cube_001.materials.append(mat_white)
me_cube_001.materials.append(mat_yellow)
me_cube_001.materials.append(mat_dark_yellow)
me_cube_001.materials.append(mat_legs)
me_cube_001.materials.append(mat_feet)
me_cube_001.materials.append(mat_beak)
me_cube_001.materials.append(mat_feathers)
me_cube_001.use_remesh_preserve_volume = False
me_cube_001.use_remesh_preserve_attributes = False
me_cube_001.use_mirror_vertex_groups = False
me_cube_001.update()
me_cube_001.normals_split_custom_set([tuple(v) for v in zip(*[iter([-1.124e-08, 0.0, 1.0, -1.124e-08, 0.0, 1.0, -1.124e-08, 0.0, 1.0, -1.124e-08, 0.0, 1.0, -8.363e-08, 1.0, 0.0, -8.363e-08, 1.0, 0.0, -8.363e-08, 1.0, 0.0, -8.363e-08, 1.0, 0.0, 1.0, 8.197e-08, -8.679e-09, 1.0, 8.197e-08, -8.679e-09, 1.0, 8.197e-08, -8.679e-09, 1.0, 8.197e-08, -8.679e-09, 4.611e-09, 0.0, -1.0, 4.611e-09, 0.0, -1.0, 4.611e-09, 0.0, -1.0, 4.611e-09, 0.0, -1.0, -1.0, -1.425e-07, 0.0, -1.0, -1.425e-07, 0.0, -1.0, -1.425e-07, 0.0, -1.0, -1.425e-07, 0.0, -1.0, -1.425e-07, 0.0, 9.493e-08, -1.0, 0.0, 9.493e-08, -1.0, 0.0, 9.493e-08, -1.0, 0.0, 9.493e-08, -1.0, 0.0, 6.933e-08, 0.0, -1.0, 6.933e-08, 0.0, -1.0, 6.933e-08, 0.0, -1.0, 6.933e-08, 0.0, -1.0, 6.933e-08, 0.0, -1.0, -1.718e-08, 0.0, 1.0, -1.718e-08, 0.0, 1.0, -1.718e-08, 0.0, 1.0, -1.718e-08, 0.0, 1.0, -1.071e-08, 0.0, -1.0, -1.071e-08, 0.0, -1.0, -1.071e-08, 0.0, -1.0, -1.071e-08, 0.0, -1.0, 0.0, 0.0, -1.0, 0.0, 0.0, -1.0, 0.0, 0.0, -1.0, 0.0, 0.0, -1.0, 0.0, 0.0, -1.0, -1.0, 3.557e-07, 0.0, -1.0, 3.557e-07, 0.0, -1.0, 3.557e-07, 0.0, -1.0, 3.557e-07, 0.0, -1.0, 0.0, 0.0, -1.0, 0.0, 0.0, -1.0, 0.0, 0.0, -1.0, 0.0, 0.0, -1.0, 0.0, 0.0, -1.0, -9.36e-08, -5.314e-08, -1.0, -9.36e-08, -5.314e-08, -1.0, -9.36e-08, -5.314e-08, -1.0, -9.36e-08, -5.314e-08, -1.0, -9.36e-08, -5.314e-08, -1.0, 0.0, 0.0, -1.0, 0.0, 0.0, -1.0, 0.0, 0.0, -1.0, 0.0, 0.0, 8.893e-08, -1.0, 0.0001547, 8.893e-08, -1.0, 0.0001547, 8.893e-08, -1.0, 0.0001547, 8.893e-08, -1.0, 0.0001547, 0.0, -1.0, 0.0, 0.0, -1.0, 0.0, 0.0, -1.0, 0.0, 0.0, -1.0, 0.0, 0.0, -1.0, 0.0, 0.0, -1.0, 0.0, 0.0, -1.0, 0.0, 0.0, -1.0, 0.0, 8.893e-08, -1.0, -2.275e-07, 8.893e-08, -1.0, -2.275e-07, 8.893e-08, -1.0, -2.275e-07, 8.893e-08, -1.0, -2.275e-07, -1.273e-08, 0.0, -1.0, -1.273e-08, 0.0, -1.0, -1.273e-08, 0.0, -1.0, -1.273e-08, 0.0, -1.0, -1.0, 0.0, 0.0, -1.0, 0.0, 0.0, -1.0, 0.0, 0.0, -1.0, 0.0, 0.0, 1.0, 0.0, 0.0, 1.0, 0.0, 0.0, 1.0, 0.0, 0.0, 1.0, 0.0, 0.0, 3.115e-09, 0.0, 1.0, 3.115e-09, 0.0, 1.0, 3.115e-09, 0.0, 1.0, 3.115e-09, 0.0, 1.0, 1.0, 8.085e-08, 1.042e-07, 1.0, 8.085e-08, 1.042e-07, 1.0, 8.085e-08, 1.042e-07, 1.0, 8.085e-08, 1.042e-07, 1.0, 0.0, 0.0, 1.0, 0.0, 0.0, 1.0, 0.0, 0.0, 1.0, 0.0, 0.0, 1.0, 0.0, 0.0, 1.0, 0.0, 0.0, 1.0, 0.0, 0.0, 1.0, 0.0, 0.0, 1.0, 0.0, 0.0, 1.0, 9.833e-08, 6.253e-08, 1.0, 9.833e-08, 6.253e-08, 1.0, 9.833e-08, 6.253e-08, 1.0, 9.833e-08, 6.253e-08, 1.0, 9.833e-08, 6.253e-08, 1.0, -1.001e-07, 0.0, 1.0, -1.001e-07, 0.0, 1.0, -1.001e-07, 0.0, 1.0, -1.001e-07, 0.0, 0.0, -1.0, 0.0, 0.0, -1.0, 0.0, 0.0, -1.0, 0.0, 0.0, -1.0, 0.0, 0.1957, -0.2021, -0.9596, 0.1957, -0.2021, -0.9596, 0.1957, -0.2021, -0.9596, 0.1957, -0.2021, -0.9596, 3.434e-09, 0.0, -1.0, 3.434e-09, 0.0, -1.0, 3.434e-09, 0.0, -1.0, 3.434e-09, 0.0, -1.0, -1.0, -1.001e-07, 0.0, -1.0, -1.001e-07, 0.0, -1.0, -1.001e-07, 0.0, -1.0, -1.001e-07, 0.0, 0.0, -1.0, 0.0, 0.0, -1.0, 0.0, 0.0, -1.0, 0.0, 0.0, -1.0, 0.0, 0.0, -0.6883, 0.7254, 0.0, -0.6883, 0.7254, 0.0, -0.6883, 0.7254, 0.0, -0.6883, 0.7254, 0.0, 0.7733, 0.6341, 0.0, 0.7733, 0.6341, 0.0, 0.7733, 0.6341, 0.0, 0.7733, 0.6341, 1.0, 0.0, 0.0, 1.0, 0.0, 0.0, 1.0, 0.0, 0.0, 1.0, 0.0, 0.0, 0.0, 0.6883, -0.7254, 0.0, 0.6883, -0.7254, 0.0, 0.6883, -0.7254, 0.0, 0.6883, -0.7254, -1.0, -1.033e-07, 0.0, -1.0, -1.033e-07, 0.0, -1.0, -1.033e-07, 0.0, -1.0, -1.033e-07, 0.0, 9.271e-07, -0.7733, -0.6341, 9.271e-07, -0.7733, -0.6341, 9.271e-07, -0.7733, -0.6341, 9.271e-07, -0.7733, -0.6341, 0.0, 0.0, 1.0, 0.0, 0.0, 1.0, 0.0, 0.0, 1.0, 0.0, 0.0, 1.0, 0.0, 1.0, 0.0, 0.0, 1.0, 0.0, 0.0, 1.0, 0.0, 0.0, 1.0, 0.0, 1.0, 2.347e-07, 0.0, 1.0, 2.347e-07, 0.0, 1.0, 2.347e-07, 0.0, 1.0, 2.347e-07, 0.0, 0.0, 0.0, -1.0, 0.0, 0.0, -1.0, 0.0, 0.0, -1.0, 0.0, 0.0, -1.0, -1.0, -5.867e-08, 0.0, -1.0, -5.867e-08, 0.0, -1.0, -5.867e-08, 0.0, -1.0, -5.867e-08, 0.0, 2.844e-07, -1.0, 0.0, 2.844e-07, -1.0, 0.0, 2.844e-07, -1.0, 0.0, 2.844e-07, -1.0, 0.0, 0.0, 0.0, 1.0, 0.0, 0.0, 1.0, 0.0, 0.0, 1.0, 0.0, 0.0, 1.0, 0.0, 1.0, 0.0, 0.0, 1.0, 0.0, 0.0, 1.0, 0.0, 0.0, 1.0, 0.0, 1.0, 1.173e-07, 0.0, 1.0, 1.173e-07, 0.0, 1.0, 1.173e-07, 0.0, 1.0, 1.173e-07, 0.0, 0.0, 0.0, -1.0, 0.0, 0.0, -1.0, 0.0, 0.0, -1.0, 0.0, 0.0, -1.0, -1.0, -1.173e-07, 0.0, -1.0, -1.173e-07, 0.0, -1.0, -1.173e-07, 0.0, -1.0, -1.173e-07, 0.0, 0.0, -1.0, 0.0, 0.0, -1.0, 0.0, 0.0, -1.0, 0.0, 0.0, -1.0, 0.0, 5.725e-08, 0.0, 1.0, 5.725e-08, 0.0, 1.0, 5.725e-08, 0.0, 1.0, 5.725e-08, 0.0, 1.0, -4.048e-07, 1.0, 0.0, -4.048e-07, 1.0, 0.0, -4.048e-07, 1.0, 0.0, -4.048e-07, 1.0, 0.0, 1.0, 0.0, 0.0, 1.0, 0.0, 0.0, 1.0, 0.0, 0.0, 1.0, 0.0, 0.0, -6.211e-08, 0.0, -1.0, -6.211e-08, 0.0, -1.0, -6.211e-08, 0.0, -1.0, -6.211e-08, 0.0, -1.0, -1.0, 0.0, 0.0, -1.0, 0.0, 0.0, -1.0, 0.0, 0.0, -1.0, 0.0, 0.0, 2.024e-07, -1.0, 0.0, 2.024e-07, -1.0, 0.0, 2.024e-07, -1.0, 0.0, 2.024e-07, -1.0, 0.0, 0.0, 0.0, 1.0, 0.0, 0.0, 1.0, 0.0, 0.0, 1.0, 0.0, 0.0, 1.0, 0.0, 1.0, 0.0, 0.0, 1.0, 0.0, 0.0, 1.0, 0.0, 0.0, 1.0, 0.0, 1.0, 0.0, 0.0, 1.0, 0.0, 0.0, 1.0, 0.0, 0.0, 1.0, 0.0, 0.0, 0.0, 0.0, -1.0, 0.0, 0.0, -1.0, 0.0, 0.0, -1.0, 0.0, 0.0, -1.0, -1.0, 0.0, 0.0, -1.0, 0.0, 0.0, -1.0, 0.0, 0.0, -1.0, 0.0, 0.0, 4.048e-07, -1.0, 0.0, 4.048e-07, -1.0, 0.0, 4.048e-07, -1.0, 0.0, 4.048e-07, -1.0, 0.0, -0.007999, 0.01258, -0.9999, -0.007999, 0.01258, -0.9999, -0.007999, 0.01258, -0.9999, -0.007999, 0.01258, -0.9999, 0.04275, -0.008938, -0.999, 0.04275, -0.008938, -0.999, 0.04275, -0.008938, -0.999, 0.04275, -0.008938, -0.999, -0.2147, -0.9767, -8.919e-07, -0.2147, -0.9767, -8.919e-07, -0.2147, -0.9767, -8.919e-07, -0.2147, -0.9767, -8.919e-07, -0.1917, -0.1956, -0.9618, -0.1917, -0.1956, -0.9618, -0.1917, -0.1956, -0.9618, -0.1917, -0.1956, -0.9618, 0.2147, -0.9767, 8.919e-07, 0.2147, -0.9767, 8.919e-07, 0.2147, -0.9767, 8.919e-07, 0.2147, -0.9767, 8.919e-07, 0.04218, -0.1004, 0.9941, 0.1688, -0.09981, 0.9806, 0.04224, -0.09679, 0.9944, 0.1688, -0.09729, 0.9808, 0.009987, -0.004143, 0.9999, 0.009417, -0.01726, 0.9998, 0.01042, -0.004176, 0.9999, 0.01061, -0.01721, 0.9998, 0.0781, 0.9231, -0.3766, 0.0781, 0.9231, -0.3766, 0.0781, 0.9231, -0.3766, 0.0781, 0.9231, -0.3766, -0.0507, -0.01003, -0.9987, -0.0507, -0.01003, -0.9987, -0.0507, -0.01003, -0.9987, -0.0507, -0.01003, -0.9987, -0.9744, -0.01004, -0.2244, -0.9744, -0.01004, -0.2244, -0.9744, -0.01004, -0.2244, -0.9744, -0.01004, -0.2244, -0.2732, -0.61, -0.7438, -0.273, -0.6098, -0.7441, -0.2732, -0.61, -0.7438, -0.2729, -0.6099, -0.744, -9.352e-09, 0.0, 1.0, -9.352e-09, 0.0, 1.0, -9.352e-09, 0.0, 1.0, -9.352e-09, 0.0, 1.0, -8.363e-08, 1.0, 0.0, -8.363e-08, 1.0, 0.0, -8.363e-08, 1.0, 0.0, -8.363e-08, 1.0, 0.0, 1.0, 0.0, 0.0, 1.0, 0.0, 0.0, 1.0, 0.0, 0.0, 1.0, 0.0, 0.0, -1.433e-08, 0.0, -1.0, -1.433e-08, 0.0, -1.0, -1.433e-08, 0.0, -1.0, -1.433e-08, 0.0, -1.0, -1.0, 0.0, 0.0, -1.0, 0.0, 0.0, -1.0, 0.0, 0.0, -1.0, 0.0, 0.0, 8.363e-08, -1.0, 0.0, 8.363e-08, -1.0, 0.0, 8.363e-08, -1.0, 0.0, 8.363e-08, -1.0, 0.0, -3.745e-09, 0.0, 1.0, -3.745e-09, 0.0, 1.0, -3.745e-09, 0.0, 1.0, -3.745e-09, 0.0, 1.0, -8.078e-08, 1.0, 0.0, -8.078e-08, 1.0, 0.0, -8.078e-08, 1.0, 0.0, -8.078e-08, 1.0, 0.0, 1.0, 0.0, 0.0, 1.0, 0.0, 0.0, 1.0, 0.0, 0.0, 1.0, 0.0, 0.0, 2.905e-08, 0.0, -1.0, 2.905e-08, 0.0, -1.0, 2.905e-08, 0.0, -1.0, 2.905e-08, 0.0, -1.0, -1.0, 0.0, 0.0, -1.0, 0.0, 0.0, -1.0, 0.0, 0.0, -1.0, 0.0, 0.0, 8.078e-08, -1.0, 0.0, 8.078e-08, -1.0, 0.0, 8.078e-08, -1.0, 0.0, 8.078e-08, -1.0, 0.0, 4.147e-08, 0.0, 1.0, 4.147e-08, 0.0, 1.0, 4.147e-08, 0.0, 1.0, 4.147e-08, 0.0, 1.0, -9.694e-08, 1.0, 0.0, -9.694e-08, 1.0, 0.0, -9.694e-08, 1.0, 0.0, -9.694e-08, 1.0, 0.0, 1.0, 5.847e-08, 0.0, 1.0, 5.847e-08, 0.0, 1.0, 5.847e-08, 0.0, 1.0, 5.847e-08, 0.0, -4.801e-09, 0.0, -1.0, -4.801e-09, 0.0, -1.0, -4.801e-09, 0.0, -1.0, -4.801e-09, 0.0, -1.0, -1.0, -5.847e-08, 0.0, -1.0, -5.847e-08, 0.0, -1.0, -5.847e-08, 0.0, -1.0, -5.847e-08, 0.0, 1.293e-07, -1.0, 0.0, 1.293e-07, -1.0, 0.0, 1.293e-07, -1.0, 0.0, 1.293e-07, -1.0, 0.0, -7.728e-09, 0.0, 1.0, -7.728e-09, 0.0, 1.0, -7.728e-09, 0.0, 1.0, -7.728e-09, 0.0, 1.0, -7.27e-08, 1.0, 0.0, -7.27e-08, 1.0, 0.0, -7.27e-08, 1.0, 0.0, -7.27e-08, 1.0, 0.0, 1.0, 2.08e-07, 0.0, 1.0, 2.08e-07, 0.0, 1.0, 2.08e-07, 0.0, 1.0, 2.08e-07, 0.0, 5.28e-08, 0.0, -1.0, 5.28e-08, 0.0, -1.0, 5.28e-08, 0.0, -1.0, 5.28e-08, 0.0, -1.0, -1.0, 0.0, 0.0, -1.0, 0.0, 0.0, -1.0, 0.0, 0.0, -1.0, 0.0, 0.0, 9.694e-08, -1.0, 0.0, 9.694e-08, -1.0, 0.0, 9.694e-08, -1.0, 0.0, 9.694e-08, -1.0, 0.0, 0.9716, -0.138, 0.1921, 0.9716, -0.138, 0.1921, 0.9716, -0.138, 0.1921, 0.9716, -0.138, 0.1921, -0.1984, 0.2093, 0.9575, 0.2422, 0.1715, 0.955, -0.1988, 0.2357, 0.9513, 0.2524, 0.2664, 0.9302, 0.1823, 0.9826, -0.0349, 0.1135, 0.993, -0.03118, 0.1827, 0.9827, -0.03132, 0.1135, 0.9931, -0.03047, 0.0079, 0.01251, -0.9999, 0.0079, 0.01251, -0.9999, 0.0079, 0.01251, -0.9999, 0.0079, 0.01251, -0.9999, -0.9966, 0.00531, 0.08248, -0.9966, 0.00531, 0.08248, -0.9966, 0.00531, 0.08248, -0.9966, 0.00531, 0.08248, 0.01368, -0.9954, 0.09474, 0.01362, -0.9954, 0.09478, 0.01363, -0.9954, 0.09482, 0.01372, -0.9954, 0.09483, -0.004389, 0.004861, -1.0, -0.0046, 0.003755, -1.0, -0.004644, 0.003249, -1.0, -0.004628, 0.003355, -1.0, -0.963, -0.1507, 0.2235, -0.963, -0.1507, 0.2235, -0.963, -0.1507, 0.2235, -0.963, -0.1507, 0.2235, -0.1676, -0.7951, 0.5828, -0.1676, -0.7952, 0.5827, -0.1674, -0.7951, 0.5829, -0.1671, -0.7952, 0.5829, 0.9925, 0.1218, -0.0006718, 0.9925, 0.1218, -0.0006718, 0.9925, 0.1218, -0.0006718, 0.9925, 0.1218, -0.0006718, 0.1056, -0.2578, -0.9604, 0.1056, -0.2578, -0.9604, 0.1056, -0.2578, -0.9604, 0.1056, -0.2578, -0.9604, 0.001343, 0.01226, -0.9999, 0.001341, 0.01226, -0.9999, 0.001329, 0.01226, -0.9999, 0.001343, 0.01192, -0.9999, -0.9986, -0.01458, 0.04989, -0.9986, -0.01458, 0.04989, -0.9986, -0.01458, 0.04989, -0.9986, -0.01458, 0.04989, -0.01361, -0.9998, -0.01195, -0.01361, -0.9998, -0.01195, -0.01361, -0.9998, -0.01195, -0.01361, -0.9998, -0.01195, 0.01522, -0.9998, -0.01143, 0.01522, -0.9998, -0.01143, 0.01522, -0.9998, -0.01143, 0.01522, -0.9998, -0.01143, 0.999, -0.01221, 0.04203, 0.999, -0.01221, 0.04203, 0.999, -0.01221, 0.04203, 0.999, -0.01221, 0.04203, 0.0751, -0.06266, 0.9952, 0.0751, -0.06266, 0.9952, 0.0751, -0.06266, 0.9952, 0.0751, -0.06266, 0.9952, 0.08121, -0.4651, 0.8815, 0.08121, -0.4651, 0.8815, 0.08121, -0.4651, 0.8815, 0.08121, -0.4651, 0.8815, 0.9965, 0.005678, 0.08331, 0.9965, 0.005678, 0.08331, 0.9965, 0.005678, 0.08331, 0.9965, 0.005678, 0.08331, -0.9961, 0.08832, -0.001435, -0.9961, 0.08832, -0.001435, -0.9961, 0.08832, -0.001435, -0.9961, 0.08832, -0.001435, 1.0, 0.0, 0.0, 1.0, 0.0, 0.0, 1.0, 0.0, 0.0, 1.0, 0.0, 0.0, 1.0, 0.0, 0.0, 0.0, 0.0, 1.0, 0.0, 0.0, 1.0, 0.0, 0.0, 1.0, 0.0, 0.0, 1.0, -0.0927, -0.2435, -0.9655, -0.0927, -0.2435, -0.9655, -0.0927, -0.2435, -0.9655, -0.0927, -0.2435, -0.9655, 0.2793, -0.6013, -0.7486, 0.2756, -0.6017, -0.7497, 0.2792, -0.6016, -0.7484, 0.2758, -0.6013, -0.7499, 1.0, 0.0, 0.0, 1.0, 0.0, 0.0, 1.0, 0.0, 0.0, 1.0, 0.0, 0.0, 1.0, 0.0, 0.0, 1.0, 0.0, 0.0, 1.0, 0.0, 0.0, 1.0, 0.0, 0.0, 1.0, 0.0, 0.0, -1.0, -5.562e-08, 8.001e-09, -1.0, -5.562e-08, 8.001e-09, -1.0, -5.562e-08, 8.001e-09, -1.0, -5.562e-08, 8.001e-09, -1.0, -1.173e-07, -1.44e-07, -1.0, -1.173e-07, -1.44e-07, -1.0, -1.173e-07, -1.44e-07, -1.0, -1.173e-07, -1.44e-07, 1.0, 1.554e-07, 1.074e-08, 1.0, 1.554e-07, 1.074e-08, 1.0, 1.554e-07, 1.074e-08, 1.0, 1.554e-07, 1.074e-08, -1.0, -1.393e-07, -1.298e-08, -1.0, -1.393e-07, -1.298e-08, -1.0, -1.393e-07, -1.298e-08, -1.0, -1.393e-07, -1.298e-08, 0.03185, -0.3535, 0.9349, 0.03185, -0.3535, 0.9349, 0.03185, -0.3535, 0.9349, 0.03185, -0.3535, 0.9349, -0.0557, -0.1178, -0.9915, -0.0557, -0.1178, -0.9915, -0.0557, -0.1178, -0.9915, -0.0557, -0.1178, -0.9915, 0.07053, 0.9975, -0.004618, 0.07053, 0.9975, -0.004618, 0.07053, 0.9975, -0.004618, 0.07053, 0.9975, -0.004618, -0.07911, -0.4631, 0.8828, -0.07911, -0.4631, 0.8828, -0.07911, -0.4631, 0.8828, -0.07911, -0.4631, 0.8828, 1.896e-07, 1.0, 0.0, 1.896e-07, 1.0, 0.0, 1.896e-07, 1.0, 0.0, 1.896e-07, 1.0, 0.0, -0.07673, -0.06393, 0.995, -0.07673, -0.06393, 0.995, -0.07673, -0.06393, 0.995, -0.07673, -0.06393, 0.995, 0.06789, -0.1004, -0.9926, 0.06789, -0.1004, -0.9926, 0.06789, -0.1004, -0.9926, 0.06789, -0.1004, -0.9926, -0.1595, 0.4033, 0.9011, -0.05068, 0.4253, 0.9036, -0.04488, 0.4321, 0.9007, -0.08142, 0.422, 0.9029, -0.1044, -0.03501, 0.9939, -0.106, -0.03605, 0.9937, -0.1115, -0.03515, 0.9931, -0.1109, -0.03622, 0.9932, -0.07812, 0.9231, -0.3766, -0.07812, 0.9231, -0.3766, -0.07812, 0.9231, -0.3766, -0.07812, 0.9231, -0.3766, -0.0008444, 0.01187, -0.9999, -0.001995, 0.01185, -0.9999, -0.0008444, 0.01186, -0.9999, -0.001995, 0.01185, -0.9999, -0.003403, -0.01257, 0.9999, -0.003197, -0.0115, 0.9999, -0.003136, -0.0107, 0.9999, -0.003168, -0.01022, 0.9999, -0.149, 0.9866, -0.06608, -0.1436, 0.9873, -0.06843, -0.1499, 0.9865, -0.06622, -0.151, 0.9861, -0.06897, 0.1774, -0.7944, 0.5808, 0.1738, -0.7962, 0.5795, 0.1775, -0.7944, 0.5809, 0.1736, -0.7961, 0.5798, 0.02427, -0.9996, 0.0141, 0.0213, -0.9997, 0.01411, 0.02422, -0.9996, 0.01409, 0.02135, -0.9997, 0.01415, -0.02976, -0.3562, 0.934, -0.02976, -0.3562, 0.934, -0.02976, -0.3562, 0.934, -0.02976, -0.3562, 0.934, 0.9668, -0.01239, -0.2551, 0.9668, -0.01239, -0.2551, 0.9668, -0.01239, -0.2551, 0.9668, -0.01239, -0.2551, -0.09539, 0.1693, 0.9809, -0.09539, 0.1693, 0.9809, -0.09539, 0.1693, 0.9809, -0.09539, 0.1693, 0.9809, -0.06956, 0.9976, -0.004668, -0.06956, 0.9976, -0.004668, -0.06956, 0.9976, -0.004668, -0.06956, 0.9976, -0.004668, -0.001687, 0.009559, -1.0, -0.002129, -0.003616, -1.0, -0.001714, 0.009555, -1.0, -0.0009929, -0.003564, -1.0, 0.09675, 0.1693, 0.9808, 0.09675, 0.1693, 0.9808, 0.09675, 0.1693, 0.9808, 0.09675, 0.1693, 0.9808, -7.324e-08, 0.0, 1.0, -7.324e-08, 0.0, 1.0, -7.324e-08, 0.0, 1.0, -7.324e-08, 0.0, 1.0, -1.896e-07, 1.0, 0.0, -1.896e-07, 1.0, 0.0, -1.896e-07, 1.0, 0.0, -1.896e-07, 1.0, 0.0, 0.0, 0.0, -1.0, 0.0, 0.0, -1.0, 0.0, 0.0, -1.0, 0.0, 0.0, -1.0, 1.0, 0.0, 0.0, 1.0, 0.0, 0.0, 1.0, 0.0, 0.0, 1.0, 0.0, 0.0, 1.0, 0.0, 0.0, 1.0, 0.0, 0.0, 1.0, 0.0, 0.0, 1.0, 0.0, 0.0, 0.0, 0.0, 1.0, 0.0, 0.0, 1.0, 0.0, 0.0, 1.0, 0.0, 0.0, 1.0, 0.0, 0.0, -1.0, 0.0, 0.0, -1.0, 0.0, 0.0, -1.0, 0.0, 0.0, -1.0, -1.0, 0.0, 0.0, -1.0, 0.0, 0.0, -1.0, 0.0, 0.0, -1.0, 0.0, 0.0, -1.0, 0.0, 0.0, -1.0, 0.0, 0.0, -1.0, 0.0, 0.0, -1.0, 0.0, 0.0, 0.0, 0.0, 1.0, 0.0, 0.0, 1.0, 0.0, 0.0, 1.0, 0.0, 0.0, 1.0, 0.0, 0.0, -1.0, 0.0, 0.0, -1.0, 0.0, 0.0, -1.0, 0.0, 0.0, -1.0, 0.0, -1.0, 0.0, 0.0, -1.0, 0.0, 0.0, -1.0, 0.0, 0.0, -1.0, 0.0, 0.0, 1.0, 0.0, 0.0, 1.0, 0.0, 0.0, 1.0, 0.0, 0.0, 1.0, 0.0, 0.0, 1.0, 0.0, 0.0, 1.0, 0.0, 0.0, 1.0, 0.0, 0.0, 1.0, 0.0, 0.0, -1.0, 0.0, 0.0, -1.0, 0.0, 0.0, -1.0, 0.0, 0.0, -1.0, 0.0, 1.0, 0.0, 0.0, 1.0, 0.0, 0.0, 1.0, 0.0, 0.0, 1.0, 0.0, 0.0, -1.0, 0.0, 0.0, -1.0, 0.0, 0.0, -1.0, 0.0, 0.0, -1.0, 0.0, 0.0, 0.0, -0.6883, 0.7254, 0.0, -0.6883, 0.7254, 0.0, -0.6883, 0.7254, 0.0, -0.6883, 0.7254, 0.0, 0.7733, 0.6341, 0.0, 0.7733, 0.6341, 0.0, 0.7733, 0.6341, 0.0, 0.7733, 0.6341, 1.0, 2.067e-08, 0.0, 1.0, 2.067e-08, 0.0, 1.0, 2.067e-08, 0.0, 1.0, 2.067e-08, 0.0, 0.0, 0.6883, -0.7254, 0.0, 0.6883, -0.7254, 0.0, 0.6883, -0.7254, 0.0, 0.6883, -0.7254, -1.0, -5.167e-09, 0.0, -1.0, -5.167e-09, 0.0, -1.0, -5.167e-09, 0.0, -1.0, -5.167e-09, 0.0, 9.271e-07, -0.7733, -0.6341, 9.271e-07, -0.7733, -0.6341, 9.271e-07, -0.7733, -0.6341, 9.271e-07, -0.7733, -0.6341, -0.06742, 0.9977, -0.004666, -0.06742, 0.9977, -0.004666, -0.06742, 0.9977, -0.004666, -0.06742, 0.9977, -0.004666, 1.0, 4.224e-08, 0.0, 1.0, 4.224e-08, 0.0, 1.0, 4.224e-08, 0.0, 1.0, 4.224e-08, 0.0, 1.0, 4.224e-08, 0.0, 0.06828, 0.9977, -0.004618, 0.06828, 0.9977, -0.004618, 0.06828, 0.9977, -0.004618, 0.06828, 0.9977, -0.004618, -0.9957, 0.09241, -0.001485, -0.9957, 0.09241, -0.001485, -0.9957, 0.09241, -0.001485, -0.9957, 0.09241, -0.001485, -1.0, -6.363e-08, 0.0, -1.0, -6.363e-08, 0.0, -1.0, -6.363e-08, 0.0, -1.0, -6.363e-08, 0.0, -1.0, -6.363e-08, 0.0, 0.9923, 0.1237, -0.0006954, 0.9923, 0.1237, -0.0006954, 0.9923, 0.1237, -0.0006954, 0.9923, 0.1237, -0.0006954, 0.2147, -0.9767, 0.0, 0.2147, -0.9767, 0.0, 0.2147, -0.9767, 0.0, 0.2147, -0.9767, 0.0, -0.2147, -0.9767, 0.0, -0.2147, -0.9767, 0.0, -0.2147, -0.9767, 0.0, -0.2147, -0.9767, 0.0, 0.0, -0.6883, 0.7254, 0.0, -0.6883, 0.7254, 0.0, -0.6883, 0.7254, 0.0, -0.6883, 0.7254, 0.0, 0.7733, 0.6341, 0.0, 0.7733, 0.6341, 0.0, 0.7733, 0.6341, 0.0, 0.7733, 0.6341, 1.0, -2.584e-09, 0.0, 1.0, -2.584e-09, 0.0, 1.0, -2.584e-09, 0.0, 1.0, -2.584e-09, 0.0, 0.0, 0.6883, -0.7254, 0.0, 0.6883, -0.7254, 0.0, 0.6883, -0.7254, 0.0, 0.6883, -0.7254, -1.0, 4.134e-08, 0.0, -1.0, 4.134e-08, 0.0, -1.0, 4.134e-08, 0.0, -1.0, 4.134e-08, 0.0, 9.271e-07, -0.7733, -0.6341, 9.271e-07, -0.7733, -0.6341, 9.271e-07, -0.7733, -0.6341, 9.271e-07, -0.7733, -0.6341, 0.0, -0.6883, 0.7254, 0.0, -0.6883, 0.7254, 0.0, -0.6883, 0.7254, 0.0, -0.6883, 0.7254, 0.0, 0.7733, 0.6341, 0.0, 0.7733, 0.6341, 0.0, 0.7733, 0.6341, 0.0, 0.7733, 0.6341, 1.0, 4.134e-08, 0.0, 1.0, 4.134e-08, 0.0, 1.0, 4.134e-08, 0.0, 1.0, 4.134e-08, 0.0, 0.0, 0.6883, -0.7254, 0.0, 0.6883, -0.7254, 0.0, 0.6883, -0.7254, 0.0, 0.6883, -0.7254, -1.0, 1.24e-07, 0.0, -1.0, 1.24e-07, 0.0, -1.0, 1.24e-07, 0.0, -1.0, 1.24e-07, 0.0, 9.271e-07, -0.7733, -0.6341, 9.271e-07, -0.7733, -0.6341, 9.271e-07, -0.7733, -0.6341, 9.271e-07, -0.7733, -0.6341, -1.0, -8.369e-08, 0.0, -1.0, -8.369e-08, 0.0, -1.0, -8.369e-08, 0.0, -1.0, -8.369e-08, 0.0, -1.0, -8.369e-08, 0.0])] * 3)])
me_cube_002 = bpy.data.meshes.new('Cube.002')
me_cube_002.from_pydata([(1.237e-06, -0.06352, 0.0253), (0.03775, -0.04427, -0.001431), (1.207e-06, 0.07011, 0.0253), (0.03775, 0.05086, -0.001431), (0.262, -0.06352, 0.0253), (0.2243, -0.04427, -0.001431), (0.262, 0.07011, 0.0253), (0.2243, 0.05086, -0.001431), (0.262, -0.06352, -0.001431), (0.262, 0.07011, -0.001431), (1.237e-06, -0.06352, -0.001431), (1.207e-06, 0.07011, -0.001431), (0.234, -0.04922, -0.001431), (0.234, 0.05581, -0.001431), (0.02803, -0.04922, -0.001431), (0.02803, 0.05581, -0.001431), (0.2243, -0.04427, -0.001431), (0.2243, 0.05086, -0.001431), (0.03775, -0.04427, -0.001431), (0.03775, 0.05086, -0.001431), (0.2243, -0.04427, -0.001431), (0.2243, 0.05086, -0.001431), (0.03775, -0.04427, -0.001431), (0.03775, 0.05086, -0.001431), (0.03847, 0.07122, 0.0184), (0.06832, 0.07378, 0.005033), (0.03847, 0.08903, 0.0184), (0.06832, 0.08647, 0.005033), (0.2456, 0.07122, 0.0184), (0.2158, 0.07378, 0.005033), (0.2456, 0.08903, 0.0184), (0.2158, 0.08647, 0.005033), (0.2456, 0.07122, 0.005033), (0.2456, 0.08903, 0.005033), (0.03847, 0.07122, 0.005033), (0.03847, 0.08903, 0.005033), (0.2235, 0.07312, 0.005033), (0.2235, 0.08713, 0.005033), (0.06063, 0.07312, 0.005033), (0.06063, 0.08713, 0.005033), (0.2158, 0.07378, 0.005033), (0.2158, 0.08647, 0.005033), (0.06832, 0.07378, 0.005033), (0.06832, 0.08647, 0.005033), (0.2158, 0.07378, 0.005033), (0.2158, 0.08647, 0.005033), (0.06832, 0.07378, 0.005033), (0.06832, 0.08647, 0.005033)], [], [(0, 4, 6, 2), (11, 2, 6, 9), (9, 6, 4, 8), (5, 1, 3, 7), (10, 0, 2, 11), (8, 4, 0, 10), (12, 13, 9, 8), (14, 12, 8, 10), (13, 15, 11, 9), (15, 14, 10, 11), (16, 17, 13, 12), (18, 16, 12, 14), (17, 19, 15, 13), (19, 18, 14, 15), (20, 21, 17, 16), (22, 20, 16, 18), (21, 23, 19, 17), (23, 22, 18, 19), (5, 7, 21, 20), (1, 5, 20, 22), (7, 3, 23, 21), (3, 1, 22, 23), (24, 28, 30, 26), (35, 26, 30, 33), (33, 30, 28, 32), (29, 25, 27, 31), (34, 24, 26, 35), (32, 28, 24, 34), (36, 37, 33, 32), (38, 36, 32, 34), (37, 39, 35, 33), (39, 38, 34, 35), (40, 41, 37, 36), (42, 40, 36, 38), (41, 43, 39, 37), (43, 42, 38, 39), (44, 45, 41, 40), (46, 44, 40, 42), (45, 47, 43, 41), (47, 46, 42, 43), (29, 31, 45, 44), (25, 29, 44, 46), (31, 27, 47, 45), (27, 25, 46, 47)])
me_cube_002.polygons.foreach_set('material_index', [1, 1, 1, 1, 1, 1, 1, 1, 1, 1, 1, 1, 1, 1, 1, 1, 1, 1, 1, 1, 1, 1, 2, 2, 2, 2, 2, 2, 2, 2, 2, 2, 2, 2, 2, 2, 2, 2, 2, 2, 2, 2, 2, 2])
_uv = me_cube_002.uv_layers.new(name='UVMap')
_uv.uv.foreach_set('vector', [0.625, 0.5, 0.875, 0.5, 0.875, 0.75, 0.625, 0.75, 0.375, 0.75, 0.625, 0.75, 0.625, 1.0, 0.375, 1.0, 0.375, 0.0, 0.625, 0.0, 0.625, 0.25, 0.375, 0.25, 0.161, 0.536, 0.339, 0.536, 0.339, 0.714, 0.161, 0.714, 0.375, 0.5, 0.625, 0.5, 0.625, 0.75, 0.375, 0.75, 0.375, 0.25, 0.625, 0.25, 0.625, 0.5, 0.375, 0.5, 0.1517, 0.5267, 0.1517, 0.7233, 0.125, 0.75, 0.125, 0.5, 0.3483, 0.5267, 0.1517, 0.5267, 0.125, 0.5, 0.375, 0.5, 0.1517, 0.7233, 0.3483, 0.7233, 0.375, 0.75, 0.125, 0.75, 0.3483, 0.7233, 0.3483, 0.5267, 0.375, 0.5, 0.375, 0.75, 0.161, 0.536, 0.161, 0.714, 0.1517, 0.7233, 0.1517, 0.5267, 0.339, 0.536, 0.161, 0.536, 0.1517, 0.5267, 0.3483, 0.5267, 0.161, 0.714, 0.339, 0.714, 0.3483, 0.7233, 0.1517, 0.7233, 0.339, 0.714, 0.339, 0.536, 0.3483, 0.5267, 0.3483, 0.7233, 0.161, 0.536, 0.161, 0.714, 0.161, 0.714, 0.161, 0.536, 0.339, 0.536, 0.161, 0.536, 0.161, 0.536, 0.339, 0.536, 0.161, 0.714, 0.339, 0.714, 0.339, 0.714, 0.161, 0.714, 0.339, 0.714, 0.339, 0.536, 0.339, 0.536, 0.339, 0.714, 0.161, 0.536, 0.161, 0.714, 0.161, 0.714, 0.161, 0.536, 0.339, 0.536, 0.161, 0.536, 0.161, 0.536, 0.339, 0.536, 0.161, 0.714, 0.339, 0.714, 0.339, 0.714, 0.161, 0.714, 0.339, 0.714, 0.339, 0.536, 0.339, 0.536, 0.339, 0.714, 0.625, 0.5, 0.875, 0.5, 0.875, 0.75, 0.625, 0.75, 0.375, 0.75, 0.625, 0.75, 0.625, 1.0, 0.375, 1.0, 0.375, 0.0, 0.625, 0.0, 0.625, 0.25, 0.375, 0.25, 0.161, 0.536, 0.339, 0.536, 0.339, 0.714, 0.161, 0.714, 0.375, 0.5, 0.625, 0.5, 0.625, 0.75, 0.375, 0.75, 0.375, 0.25, 0.625, 0.25, 0.625, 0.5, 0.375, 0.5, 0.1517, 0.5267, 0.1517, 0.7233, 0.125, 0.75, 0.125, 0.5, 0.3483, 0.5267, 0.1517, 0.5267, 0.125, 0.5, 0.375, 0.5, 0.1517, 0.7233, 0.3483, 0.7233, 0.375, 0.75, 0.125, 0.75, 0.3483, 0.7233, 0.3483, 0.5267, 0.375, 0.5, 0.375, 0.75, 0.161, 0.536, 0.161, 0.714, 0.1517, 0.7233, 0.1517, 0.5267, 0.339, 0.536, 0.161, 0.536, 0.1517, 0.5267, 0.3483, 0.5267, 0.161, 0.714, 0.339, 0.714, 0.3483, 0.7233, 0.1517, 0.7233, 0.339, 0.714, 0.339, 0.536, 0.3483, 0.5267, 0.3483, 0.7233, 0.161, 0.536, 0.161, 0.714, 0.161, 0.714, 0.161, 0.536, 0.339, 0.536, 0.161, 0.536, 0.161, 0.536, 0.339, 0.536, 0.161, 0.714, 0.339, 0.714, 0.339, 0.714, 0.161, 0.714, 0.339, 0.714, 0.339, 0.536, 0.339, 0.536, 0.339, 0.714, 0.161, 0.536, 0.161, 0.714, 0.161, 0.714, 0.161, 0.536, 0.339, 0.536, 0.161, 0.536, 0.161, 0.536, 0.339, 0.536, 0.161, 0.714, 0.339, 0.714, 0.339, 0.714, 0.161, 0.714, 0.339, 0.714, 0.339, 0.536, 0.339, 0.536, 0.339, 0.714])
me_cube_002.materials.append(mat_face)
me_cube_002.materials.append(mat_body)
me_cube_002.materials.append(mat_white)
me_cube_002.materials.append(mat_yellow)
me_cube_002.materials.append(mat_dark_yellow)
me_cube_002.materials.append(mat_legs)
me_cube_002.materials.append(mat_feet)
me_cube_002.materials.append(mat_feathers)
me_cube_002.use_remesh_preserve_volume = False
me_cube_002.use_remesh_preserve_attributes = False
me_cube_002.use_mirror_vertex_groups = False
me_cube_002.update()
me_cube_003 = bpy.data.meshes.new('Cube.003')
me_cube_003.from_pydata([(-0.262, -0.06526, 0.02566), (-0.2243, -0.04601, -0.001065), (-0.262, 0.06837, 0.02566), (-0.2243, 0.04912, -0.001065), (-1.858e-05, -0.06526, 0.02566), (-0.03777, -0.04601, -0.001065), (-1.86e-05, 0.06837, 0.02566), (-0.03777, 0.04912, -0.001065), (-1.858e-05, -0.06526, -0.001065), (-1.86e-05, 0.06837, -0.001065), (-0.262, -0.06526, -0.001065), (-0.262, 0.06837, -0.001065), (-0.02805, -0.05096, -0.001065), (-0.02805, 0.05407, -0.001065), (-0.234, -0.05096, -0.001065), (-0.234, 0.05407, -0.001065), (-0.03777, -0.04601, -0.001065), (-0.03777, 0.04912, -0.001065), (-0.2243, -0.04601, -0.001065), (-0.2243, 0.04912, -0.001065), (-0.03777, -0.04601, -0.001065), (-0.03777, 0.04912, -0.001065), (-0.2243, -0.04601, -0.001065), (-0.2243, 0.04912, -0.001065), (-0.2452, 0.07034, 0.01876), (-0.2154, 0.07291, 0.005399), (-0.2452, 0.08816, 0.01876), (-0.2154, 0.08559, 0.005399), (-0.03809, 0.07034, 0.01876), (-0.06794, 0.07291, 0.005399), (-0.03809, 0.08816, 0.01876), (-0.06794, 0.08559, 0.005399), (-0.03809, 0.07034, 0.005399), (-0.03809, 0.08816, 0.005399), (-0.2452, 0.07034, 0.005399), (-0.2452, 0.08816, 0.005399), (-0.06025, 0.07225, 0.005399), (-0.06025, 0.08625, 0.005399), (-0.2231, 0.07225, 0.005399), (-0.2231, 0.08625, 0.005399), (-0.06794, 0.07291, 0.005399), (-0.06794, 0.08559, 0.005399), (-0.2154, 0.07291, 0.005399), (-0.2154, 0.08559, 0.005399), (-0.06794, 0.07291, 0.005399), (-0.06794, 0.08559, 0.005399), (-0.2154, 0.07291, 0.005399), (-0.2154, 0.08559, 0.005399)], [], [(0, 4, 6, 2), (11, 2, 6, 9), (9, 6, 4, 8), (5, 1, 3, 7), (10, 0, 2, 11), (8, 4, 0, 10), (12, 13, 9, 8), (14, 12, 8, 10), (13, 15, 11, 9), (15, 14, 10, 11), (16, 17, 13, 12), (18, 16, 12, 14), (17, 19, 15, 13), (19, 18, 14, 15), (20, 21, 17, 16), (22, 20, 16, 18), (21, 23, 19, 17), (23, 22, 18, 19), (5, 7, 21, 20), (1, 5, 20, 22), (7, 3, 23, 21), (3, 1, 22, 23), (24, 28, 30, 26), (35, 26, 30, 33), (33, 30, 28, 32), (29, 25, 27, 31), (34, 24, 26, 35), (32, 28, 24, 34), (36, 37, 33, 32), (38, 36, 32, 34), (37, 39, 35, 33), (39, 38, 34, 35), (40, 41, 37, 36), (42, 40, 36, 38), (41, 43, 39, 37), (43, 42, 38, 39), (44, 45, 41, 40), (46, 44, 40, 42), (45, 47, 43, 41), (47, 46, 42, 43), (29, 31, 45, 44), (25, 29, 44, 46), (31, 27, 47, 45), (27, 25, 46, 47)])
me_cube_003.polygons.foreach_set('material_index', [1, 1, 1, 1, 1, 1, 1, 1, 1, 1, 1, 1, 1, 1, 1, 1, 1, 1, 1, 1, 1, 1, 2, 2, 2, 2, 2, 2, 2, 2, 2, 2, 2, 2, 2, 2, 2, 2, 2, 2, 2, 2, 2, 2])
_uv = me_cube_003.uv_layers.new(name='UVMap')
_uv.uv.foreach_set('vector', [0.625, 0.5, 0.875, 0.5, 0.875, 0.75, 0.625, 0.75, 0.375, 0.75, 0.625, 0.75, 0.625, 1.0, 0.375, 1.0, 0.375, 0.0, 0.625, 0.0, 0.625, 0.25, 0.375, 0.25, 0.161, 0.536, 0.339, 0.536, 0.339, 0.714, 0.161, 0.714, 0.375, 0.5, 0.625, 0.5, 0.625, 0.75, 0.375, 0.75, 0.375, 0.25, 0.625, 0.25, 0.625, 0.5, 0.375, 0.5, 0.1517, 0.5267, 0.1517, 0.7233, 0.125, 0.75, 0.125, 0.5, 0.3483, 0.5267, 0.1517, 0.5267, 0.125, 0.5, 0.375, 0.5, 0.1517, 0.7233, 0.3483, 0.7233, 0.375, 0.75, 0.125, 0.75, 0.3483, 0.7233, 0.3483, 0.5267, 0.375, 0.5, 0.375, 0.75, 0.161, 0.536, 0.161, 0.714, 0.1517, 0.7233, 0.1517, 0.5267, 0.339, 0.536, 0.161, 0.536, 0.1517, 0.5267, 0.3483, 0.5267, 0.161, 0.714, 0.339, 0.714, 0.3483, 0.7233, 0.1517, 0.7233, 0.339, 0.714, 0.339, 0.536, 0.3483, 0.5267, 0.3483, 0.7233, 0.161, 0.536, 0.161, 0.714, 0.161, 0.714, 0.161, 0.536, 0.339, 0.536, 0.161, 0.536, 0.161, 0.536, 0.339, 0.536, 0.161, 0.714, 0.339, 0.714, 0.339, 0.714, 0.161, 0.714, 0.339, 0.714, 0.339, 0.536, 0.339, 0.536, 0.339, 0.714, 0.161, 0.536, 0.161, 0.714, 0.161, 0.714, 0.161, 0.536, 0.339, 0.536, 0.161, 0.536, 0.161, 0.536, 0.339, 0.536, 0.161, 0.714, 0.339, 0.714, 0.339, 0.714, 0.161, 0.714, 0.339, 0.714, 0.339, 0.536, 0.339, 0.536, 0.339, 0.714, 0.625, 0.5, 0.875, 0.5, 0.875, 0.75, 0.625, 0.75, 0.375, 0.75, 0.625, 0.75, 0.625, 1.0, 0.375, 1.0, 0.375, 0.0, 0.625, 0.0, 0.625, 0.25, 0.375, 0.25, 0.161, 0.536, 0.339, 0.536, 0.339, 0.714, 0.161, 0.714, 0.375, 0.5, 0.625, 0.5, 0.625, 0.75, 0.375, 0.75, 0.375, 0.25, 0.625, 0.25, 0.625, 0.5, 0.375, 0.5, 0.1517, 0.5267, 0.1517, 0.7233, 0.125, 0.75, 0.125, 0.5, 0.3483, 0.5267, 0.1517, 0.5267, 0.125, 0.5, 0.375, 0.5, 0.1517, 0.7233, 0.3483, 0.7233, 0.375, 0.75, 0.125, 0.75, 0.3483, 0.7233, 0.3483, 0.5267, 0.375, 0.5, 0.375, 0.75, 0.161, 0.536, 0.161, 0.714, 0.1517, 0.7233, 0.1517, 0.5267, 0.339, 0.536, 0.161, 0.536, 0.1517, 0.5267, 0.3483, 0.5267, 0.161, 0.714, 0.339, 0.714, 0.3483, 0.7233, 0.1517, 0.7233, 0.339, 0.714, 0.339, 0.536, 0.3483, 0.5267, 0.3483, 0.7233, 0.161, 0.536, 0.161, 0.714, 0.161, 0.714, 0.161, 0.536, 0.339, 0.536, 0.161, 0.536, 0.161, 0.536, 0.339, 0.536, 0.161, 0.714, 0.339, 0.714, 0.339, 0.714, 0.161, 0.714, 0.339, 0.714, 0.339, 0.536, 0.339, 0.536, 0.339, 0.714, 0.161, 0.536, 0.161, 0.714, 0.161, 0.714, 0.161, 0.536, 0.339, 0.536, 0.161, 0.536, 0.161, 0.536, 0.339, 0.536, 0.161, 0.714, 0.339, 0.714, 0.339, 0.714, 0.161, 0.714, 0.339, 0.714, 0.339, 0.536, 0.339, 0.536, 0.339, 0.714])
me_cube_003.materials.append(mat_face)
me_cube_003.materials.append(mat_body)
me_cube_003.materials.append(mat_white)
me_cube_003.materials.append(mat_yellow)
me_cube_003.materials.append(mat_dark_yellow)
me_cube_003.materials.append(mat_legs)
me_cube_003.materials.append(mat_feet)
me_cube_003.materials.append(mat_feathers)
me_cube_003.use_remesh_preserve_volume = False
me_cube_003.use_remesh_preserve_attributes = False
me_cube_003.use_mirror_vertex_groups = False
me_cube_003.update()
me_cube_003.normals_split_custom_set([tuple(v) for v in zip(*[iter([-3.568e-09, 0.0, 1.0, -3.568e-09, 0.0, 1.0, -3.568e-09, 0.0, 1.0, -3.568e-09, 0.0, 1.0, -8.531e-08, 1.0, 0.0, -8.531e-08, 1.0, 0.0, -8.531e-08, 1.0, 0.0, -8.531e-08, 1.0, 0.0, 1.0, 1.115e-07, 0.0, 1.0, 1.115e-07, 0.0, 1.0, 1.115e-07, 0.0, 1.0, 1.115e-07, 0.0, -1.118e-10, 0.0, -1.0, -1.118e-10, 0.0, -1.0, -1.118e-10, 0.0, -1.0, -1.118e-10, 0.0, -1.0, -1.0, 0.0, 0.0, -1.0, 0.0, 0.0, -1.0, 0.0, 0.0, -1.0, 0.0, 0.0, 1.137e-07, -1.0, 0.0, 1.137e-07, -1.0, 0.0, 1.137e-07, -1.0, 0.0, 1.137e-07, -1.0, 0.0, -4.35e-09, 0.0, -1.0, -4.35e-09, 0.0, -1.0, -4.35e-09, 0.0, -1.0, -4.35e-09, 0.0, -1.0, 2.476e-11, 0.0, -1.0, 2.476e-11, 0.0, -1.0, 2.476e-11, 0.0, -1.0, 2.476e-11, 0.0, -1.0, 3.213e-10, 0.0, -1.0, 3.213e-10, 0.0, -1.0, 3.213e-10, 0.0, -1.0, 3.213e-10, 0.0, -1.0, 0.0, 0.0, -1.0, 0.0, 0.0, -1.0, 0.0, 0.0, -1.0, 0.0, 0.0, -1.0, 7.482e-09, 0.0, -1.0, 7.482e-09, 0.0, -1.0, 7.482e-09, 0.0, -1.0, 7.482e-09, 0.0, -1.0, 1.701e-10, 0.0, -1.0, 1.701e-10, 0.0, -1.0, 1.701e-10, 0.0, -1.0, 1.701e-10, 0.0, -1.0, -4.258e-11, 0.0, -1.0, -4.258e-11, 0.0, -1.0, -4.258e-11, 0.0, -1.0, -4.258e-11, 0.0, -1.0, -7.482e-09, 0.0, -1.0, -7.482e-09, 0.0, -1.0, -7.482e-09, 0.0, -1.0, -7.482e-09, 0.0, -1.0, 0.0, 0.0, 1.0, 0.0, 0.0, 1.0, 0.0, 0.0, 1.0, 0.0, 0.0, 1.0, 0.0, 0.0, 1.0, 0.0, 0.0, 1.0, 0.0, 0.0, 1.0, 0.0, 0.0, 1.0, 0.0, 0.0, 1.0, 0.0, 0.0, 1.0, 0.0, 0.0, 1.0, 0.0, 0.0, 1.0, 0.0, 0.0, 1.0, 0.0, 0.0, 1.0, 0.0, 0.0, 1.0, 0.0, 0.0, 1.0, 0.0, 0.0, 1.0, 0.0, 0.0, 1.0, 0.0, 0.0, 1.0, 0.0, 0.0, 1.0, 0.0, 0.0, 1.0, 0.0, 0.0, 1.0, 0.0, 0.0, 1.0, 0.0, 0.0, 1.0, 0.0, 0.0, 1.0, 0.0, 0.0, 1.0, 0.0, 0.0, 1.0, 0.0, 0.0, 1.0, 0.0, 0.0, 1.0, 0.0, 0.0, 1.0, 0.0, 0.0, 1.0, 0.0, 0.0, 1.0, -3.107e-09, 0.0, 1.0, -3.107e-09, 0.0, 1.0, -3.107e-09, 0.0, 1.0, -3.107e-09, 0.0, 1.0, -7.193e-08, 1.0, 0.0, -7.193e-08, 1.0, 0.0, -7.193e-08, 1.0, 0.0, -7.193e-08, 1.0, 0.0, 1.0, 0.0, 0.0, 1.0, 0.0, 0.0, 1.0, 0.0, 0.0, 1.0, 0.0, 0.0, 3.669e-09, 0.0, -1.0, 3.669e-09, 0.0, -1.0, 3.669e-09, 0.0, -1.0, 3.669e-09, 0.0, -1.0, -1.0, 0.0, 0.0, -1.0, 0.0, 0.0, -1.0, 0.0, 0.0, -1.0, 0.0, 0.0, 7.193e-08, -1.0, 0.0, 7.193e-08, -1.0, 0.0, 7.193e-08, -1.0, 0.0, 7.193e-08, -1.0, 0.0, 2.063e-08, 0.0, -1.0, 2.063e-08, 0.0, -1.0, 2.063e-08, 0.0, -1.0, 2.063e-08, 0.0, -1.0, 1.172e-09, 0.0, -1.0, 1.172e-09, 0.0, -1.0, 1.172e-09, 0.0, -1.0, 1.172e-09, 0.0, -1.0, 1.407e-09, 0.0, -1.0, 1.407e-09, 0.0, -1.0, 1.407e-09, 0.0, -1.0, 1.407e-09, 0.0, -1.0, 0.0, 0.0, -1.0, 0.0, 0.0, -1.0, 0.0, 0.0, -1.0, 0.0, 0.0, -1.0, 0.0, 0.0, -1.0, 0.0, 0.0, -1.0, 0.0, 0.0, -1.0, 0.0, 0.0, -1.0, -4.034e-10, 0.0, -1.0, -4.034e-10, 0.0, -1.0, -4.034e-10, 0.0, -1.0, -4.034e-10, 0.0, -1.0, 6.051e-10, 0.0, -1.0, 6.051e-10, 0.0, -1.0, 6.051e-10, 0.0, -1.0, 6.051e-10, 0.0, -1.0, -7.097e-08, 0.0, -1.0, -7.097e-08, 0.0, -1.0, -7.097e-08, 0.0, -1.0, -7.097e-08, 0.0, -1.0, 0.0, 0.0, 1.0, 0.0, 0.0, 1.0, 0.0, 0.0, 1.0, 0.0, 0.0, 1.0, 0.0, 0.0, 1.0, 0.0, 0.0, 1.0, 0.0, 0.0, 1.0, 0.0, 0.0, 1.0, 0.0, 0.0, 1.0, 0.0, 0.0, 1.0, 0.0, 0.0, 1.0, 0.0, 0.0, 1.0, 0.0, 0.0, 1.0, 0.0, 0.0, 1.0, 0.0, 0.0, 1.0, 0.0, 0.0, 1.0, 0.0, 0.0, 1.0, 0.0, 0.0, 1.0, 0.0, 0.0, 1.0, 0.0, 0.0, 1.0, 0.0, 0.0, 1.0, 0.0, 0.0, 1.0, 0.0, 0.0, 1.0, 0.0, 0.0, 1.0, 0.0, 0.0, 1.0, 0.0, 0.0, 1.0, 0.0, 0.0, 1.0, 0.0, 0.0, 1.0, 0.0, 0.0, 1.0, 0.0, 0.0, 1.0, 0.0, 0.0, 1.0, 0.0, 0.0, 1.0])] * 3)])

# ---- objects
ob_body = bpy.data.objects.new('Body', me_cube_001)
ob_left_wing = bpy.data.objects.new('Left Wing', me_cube_002)
ob_right_wing = bpy.data.objects.new('Right Wing', me_cube_003)
ob_fast = bpy.data.objects.new('Fast', None)
ob_standing_pic = bpy.data.objects.new('Standing Pic', None)

# ---- transforms, parenting, visibility, modifiers, constraints
ob_body.location = (0.0, 0.0, 0.0)
ob_body.lock_rotations_4d = False
ob_body.empty_display_type = 'ARROWS'
ob_body.lineart.crease_threshold = 0.0
ob_left_wing.location = (0.08377, -0.05591, 0.06157)
ob_left_wing.lock_rotations_4d = False
ob_left_wing.empty_display_type = 'ARROWS'
ob_left_wing.lineart.crease_threshold = 0.0
ob_right_wing.location = (-0.08245, -0.05354, 0.06123)
ob_right_wing.lock_rotations_4d = False
ob_right_wing.empty_display_type = 'ARROWS'
ob_right_wing.lineart.crease_threshold = 0.0
ob_fast.location = (-0.9353, -0.1247, 0.6379)
ob_fast.rotation_euler = (-1.571, 3.142, -1.571)
ob_fast.scale = (0.2685, 0.2685, 0.2685)
ob_fast.empty_display_type = 'IMAGE'
ob_fast.empty_display_size = 5.0
ob_standing_pic.location = (-0.8973, 1.068, 0.605)
ob_standing_pic.rotation_euler = (1.599, 5.371e-06, 1.592)
ob_standing_pic.scale = (0.2856, 0.2856, 0.2856)
ob_standing_pic.empty_display_type = 'IMAGE'
ob_standing_pic.empty_display_size = 5.0

# ---- collection membership
col_model.objects.link(ob_body)
col_model.objects.link(ob_left_wing)
col_model.objects.link(ob_right_wing)
col_pic.objects.link(ob_fast)
col_pic.objects.link(ob_standing_pic)
def _layer_coll(name, lc=None):
    lc = lc or bpy.context.view_layer.layer_collection
    for c in lc.children:
        if c.name == name: return c
        r = _layer_coll(name, c)
        if r: return r
_layer_coll('Pic').exclude = True

# ---- scene / render settings (as saved in the file)
scene.frame_start = 1; scene.frame_end = 250; scene.frame_set(70)
scene.render.engine = 'BLENDER_EEVEE_NEXT'
scene.cycles.use_denoising = False
scene.cycles.samples = 128
scene.cycles.sampling_pattern = 'TABULATED_SOBOL'
scene.cycles.use_adaptive_sampling = False
scene.cycles.use_light_tree = False
scene.view_settings.view_transform = 'Filmic'
bpy.context.view_layer.update()

# ---- added for rendering (the .blend has no active camera and no usable light): camera, sun
cam_auto = bpy.data.cameras.new('AutoCamera')
cam_auto.lens = 50.0
cam_auto.sensor_width = 36.0
cam_auto.clip_end = 1000.0
ob_auto_camera = bpy.data.objects.new('AutoCamera', cam_auto)
scene.collection.objects.link(ob_auto_camera)
ob_auto_camera.location = (0.903744, -1.18293, 0.745158)
ob_auto_camera.rotation_euler = (1.09748, -7.21219e-08, 0.694738)
scene.camera = ob_auto_camera
light_auto_sun = bpy.data.lights.new('AutoSun', 'SUN')
light_auto_sun.energy = 3.0
light_auto_sun.angle = 0.0523599
ob_auto_sun = bpy.data.objects.new('AutoSun', light_auto_sun)
scene.collection.objects.link(ob_auto_sun)
ob_auto_sun.rotation_euler = (0.872665, 0.174533, 0.523599)
bpy.context.view_layer.update()
